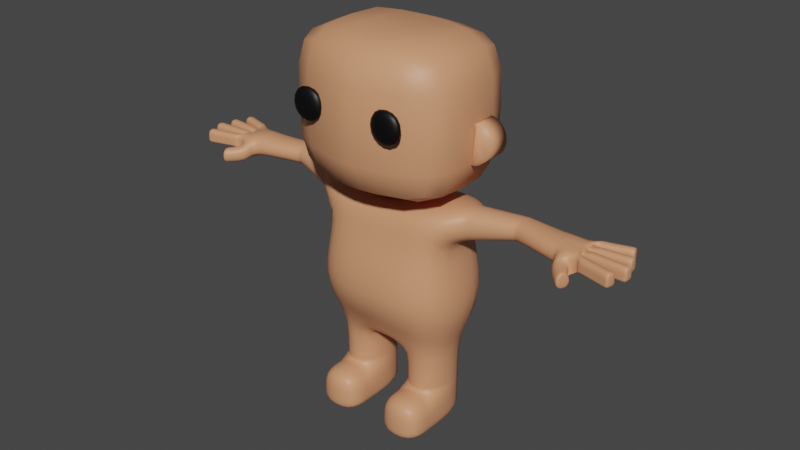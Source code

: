 # Source: BaseMesh.blend  (saved by Blender 3.4.6; exported with 4.5.12 LTS)
import bpy
from mathutils import Matrix  # noqa: F401  (used for matrix-valued properties, if any)

bpy.ops.wm.read_factory_settings(use_empty=True)
scene = bpy.context.scene
scene.name = 'Scene'

# ---- materials (node trees are filled in below, after node groups)
mat_skin = bpy.data.materials.new('Skin')
mat_skin.use_transparent_shadow = False
mat_eye = bpy.data.materials.new('Eye')
mat_eye.use_transparent_shadow = False

# ---- material node trees
mat_skin.use_nodes = True; mat_skin.node_tree.nodes.clear()
_N = mat_skin.node_tree.nodes; _L = mat_skin.node_tree.links
n0 = _N.new('ShaderNodeBsdfPrincipled'); n0.name = 'Principled BSDF'; n0.location = (10, 300)
n0.distribution = 'GGX'
n0.subsurface_method = 'RANDOM_WALK_SKIN'
n0.inputs[0].default_value = (0.7024, 0.3092, 0.1587, 1.0)
n0.inputs[3].default_value = 1.45
n0.inputs[27].default_value = (0.0, 0.0, 0.0, 1.0)
n0.inputs[28].default_value = 1.0
n1 = _N.new('ShaderNodeOutputMaterial'); n1.name = 'Material Output'; n1.location = (300, 300)
_L.new(n0.outputs[0], n1.inputs[0])
n1.is_active_output = True
mat_eye.use_nodes = True; mat_eye.node_tree.nodes.clear()
_N = mat_eye.node_tree.nodes; _L = mat_eye.node_tree.links
n0 = _N.new('ShaderNodeBsdfPrincipled'); n0.name = 'Principled BSDF'; n0.location = (10, 300)
n0.distribution = 'GGX'
n0.subsurface_method = 'RANDOM_WALK_SKIN'
n0.inputs[0].default_value = (0.0, 0.0, 0.0, 1.0)
n0.inputs[3].default_value = 1.45
n0.inputs[27].default_value = (0.0, 0.0, 0.0, 1.0)
n0.inputs[28].default_value = 1.0
n1 = _N.new('ShaderNodeOutputMaterial'); n1.name = 'Material Output'; n1.location = (300, 300)
_L.new(n0.outputs[0], n1.inputs[0])
n1.is_active_output = True

# ---- world
world_world = bpy.data.worlds.new('World'); scene.world = world_world
world_world.use_nodes = True; world_world.node_tree.nodes.clear()
_N = world_world.node_tree.nodes; _L = world_world.node_tree.links
n0 = _N.new('ShaderNodeOutputWorld'); n0.name = 'World Output'; n0.location = (300, 300)
n1 = _N.new('ShaderNodeBackground'); n1.name = 'Background'; n1.location = (10, 300)
n1.inputs[0].default_value = (0.05088, 0.05088, 0.05088, 1.0)
_L.new(n1.outputs[0], n0.inputs[0])
n0.is_active_output = True
world_world.color = (0.05088, 0.05088, 0.05088)
world_world.use_sun_shadow = False
world_world.sun_shadow_jitter_overblur = 0.0

# ---- meshes
me_cube_002 = bpy.data.meshes.new('Cube.002')
me_cube_002.from_pydata([(1.0, -0.7104, -1.0), (1.0, -0.7104, 1.0), (1.0, 0.9881, -1.0), (1.0, 0.9881, 1.0), (0.0, 1.278, -1.0), (0.0, 1.278, 1.0), (0.0, -1.0, -1.0), (0.0, -1.0, 1.0), (1.0, 0.9777, 0.0), (1.0, -0.7, 0.0), (0.0, -1.0, 0.0), (0.0, 1.278, 0.0), (0.1731, 1.278, 1.0), (0.1731, -1.0, -1.0), (0.1731, 1.278, -1.0), (0.1731, -1.0, 1.0), (0.1731, -1.0, 0.0), (0.1731, 1.278, 0.0), (1.0, 0.0, -1.0), (1.0, 0.0, 1.0), (0.0, 0.0, 1.0), (0.0, 0.0, -1.0), (1.0, 0.0, 0.0), (0.1731, 0.0, 1.0), (0.1731, 0.0, -1.0)], [], [(17, 12, 3, 8), (22, 19, 1, 9), (24, 18, 0, 13), (16, 15, 7, 10), (23, 20, 7, 15), (13, 16, 10, 6), (18, 22, 9, 0), (14, 17, 8, 2), (4, 11, 17, 14), (0, 9, 16, 13), (19, 23, 15, 1), (9, 1, 15, 16), (21, 24, 13, 6), (11, 5, 12, 17), (4, 14, 24, 21), (3, 12, 23, 19), (2, 8, 22, 18), (12, 5, 20, 23), (14, 2, 18, 24), (8, 3, 19, 22)])
me_cube_002.polygons.foreach_set('use_smooth', [True] * 20)
_uv = me_cube_002.uv_layers.new(name='UVMap')
_uv.uv.foreach_set('vector', [0.5, 0.3966, 0.625, 0.3966, 0.625, 0.5, 0.5, 0.5, 0.5, 0.625, 0.625, 0.625, 0.625, 0.75, 0.5, 0.75, 0.2716, 0.625, 0.375, 0.625, 0.375, 0.75, 0.2716, 0.75, 0.5, 0.8534, 0.625, 0.8534, 0.625, 0.875, 0.5, 0.875, 0.7284, 0.625, 0.75, 0.625, 0.75, 0.75, 0.7284, 0.75, 0.375, 0.8534, 0.5, 0.8534, 0.5, 0.875, 0.375, 0.875, 0.375, 0.625, 0.5, 0.625, 0.5, 0.75, 0.375, 0.75, 0.375, 0.3966, 0.5, 0.3966, 0.5, 0.5, 0.375, 0.5, 0.375, 0.375, 0.5, 0.375, 0.5, 0.3966, 0.375, 0.3966, 0.375, 0.75, 0.5, 0.75, 0.5, 0.8534, 0.375, 0.8534, 0.625, 0.625, 0.7284, 0.625, 0.7284, 0.75, 0.625, 0.75, 0.5, 0.75, 0.625, 0.75, 0.625, 0.8534, 0.5, 0.8534, 0.25, 0.625, 0.2716, 0.625, 0.2716, 0.75, 0.25, 0.75, 0.5, 0.375, 0.625, 0.375, 0.625, 0.3966, 0.5, 0.3966, 0.25, 0.5, 0.2716, 0.5, 0.2716, 0.625, 0.25, 0.625, 0.625, 0.5, 0.7284, 0.5, 0.7284, 0.625, 0.625, 0.625, 0.375, 0.5, 0.5, 0.5, 0.5, 0.625, 0.375, 0.625, 0.7284, 0.5, 0.75, 0.5, 0.75, 0.625, 0.7284, 0.625, 0.2716, 0.5, 0.375, 0.5, 0.375, 0.625, 0.2716, 0.625, 0.5, 0.5, 0.625, 0.5, 0.625, 0.625, 0.5, 0.625])
me_cube_002.materials.append(mat_skin)
me_cube_002.update()
me_cube_003 = bpy.data.meshes.new('Cube.003')
me_cube_003.from_pydata([(-1.0, -1.0, -1.0), (-1.0, -1.0, 1.0), (-1.0, 1.0, -1.0), (-1.0, 1.0, 1.0), (1.0, -1.0, -1.0), (1.0, -1.0, 1.0), (1.0, 1.0, -1.0), (1.0, 1.0, 1.0)], [], [(0, 1, 3, 2), (2, 3, 7, 6), (6, 7, 5, 4), (4, 5, 1, 0), (2, 6, 4, 0), (7, 3, 1, 5)])
me_cube_003.polygons.foreach_set('use_smooth', [True] * 6)
_uv = me_cube_003.uv_layers.new(name='UVMap')
_uv.uv.foreach_set('vector', [0.375, 0.0, 0.625, 0.0, 0.625, 0.25, 0.375, 0.25, 0.375, 0.25, 0.625, 0.25, 0.625, 0.5, 0.375, 0.5, 0.375, 0.5, 0.625, 0.5, 0.625, 0.75, 0.375, 0.75, 0.375, 0.75, 0.625, 0.75, 0.625, 1.0, 0.375, 1.0, 0.125, 0.5, 0.375, 0.5, 0.375, 0.75, 0.125, 0.75, 0.625, 0.5, 0.875, 0.5, 0.875, 0.75, 0.625, 0.75])
me_cube_003.materials.append(mat_eye)
me_cube_003.update()
me_cylinder = bpy.data.meshes.new('Cylinder')
me_cylinder.from_pydata([(0.0, 1.0, -1.0), (0.0, 1.0, 1.0), (0.1951, 0.9808, -1.0), (0.1951, 0.9808, 1.0), (0.3827, 0.9239, -1.0), (0.3827, 0.9239, 1.0), (0.5556, 0.8315, -1.0), (0.5556, 0.8315, 1.0), (0.7071, 0.7071, -1.0), (0.7071, 0.7071, 1.0), (0.8315, 0.5556, -1.0), (0.8315, 0.5556, 1.0), (0.9239, 0.3827, -1.0), (0.9239, 0.3827, 1.0), (0.9808, 0.1951, -1.0), (0.9808, 0.1951, 1.0), (1.0, 0.0, -1.0), (1.0, 0.0, 1.0), (0.9808, -0.1951, -1.0), (0.9808, -0.1951, 1.0), (0.9239, -0.3827, -1.0), (0.9239, -0.3827, 1.0), (0.8315, -0.5556, -1.0), (0.8315, -0.5556, 1.0), (0.7071, -0.7071, -1.0), (0.7071, -0.7071, 1.0), (0.5556, -0.8315, -1.0), (0.5556, -0.8315, 1.0), (0.3827, -0.9239, -1.0), (0.3827, -0.9239, 1.0), (0.1951, -0.9808, -1.0), (0.1951, -0.9808, 1.0), (0.0, -1.0, -1.0), (0.0, -1.0, 1.0), (-0.1951, -0.9808, -1.0), (-0.1951, -0.9808, 1.0), (-0.3827, -0.9239, -1.0), (-0.3827, -0.9239, 1.0), (-0.5556, -0.8315, -1.0), (-0.5556, -0.8315, 1.0), (-0.7071, -0.7071, -1.0), (-0.7071, -0.7071, 1.0), (-0.8315, -0.5556, -1.0), (-0.8315, -0.5556, 1.0), (-0.9239, -0.3827, -1.0), (-0.9239, -0.3827, 1.0), (-0.9808, -0.1951, -1.0), (-0.9808, -0.1951, 1.0), (-1.0, 0.0, -1.0), (-1.0, 0.0, 1.0), (-0.9808, 0.1951, -1.0), (-0.9808, 0.1951, 1.0), (-0.9239, 0.3827, -1.0), (-0.9239, 0.3827, 1.0), (-0.8315, 0.5556, -1.0), (-0.8315, 0.5556, 1.0), (-0.7071, 0.7071, -1.0), (-0.7071, 0.7071, 1.0), (-0.5556, 0.8315, -1.0), (-0.5556, 0.8315, 1.0), (-0.3827, 0.9239, -1.0), (-0.3827, 0.9239, 1.0), (-0.1951, 0.9808, -1.0), (-0.1951, 0.9808, 1.0)], [], [(0, 1, 3, 2), (2, 3, 5, 4), (4, 5, 7, 6), (6, 7, 9, 8), (8, 9, 11, 10), (10, 11, 13, 12), (12, 13, 15, 14), (14, 15, 17, 16), (16, 17, 19, 18), (18, 19, 21, 20), (20, 21, 23, 22), (22, 23, 25, 24), (24, 25, 27, 26), (26, 27, 29, 28), (28, 29, 31, 30), (30, 31, 33, 32), (32, 33, 35, 34), (34, 35, 37, 36), (36, 37, 39, 38), (38, 39, 41, 40), (40, 41, 43, 42), (42, 43, 45, 44), (44, 45, 47, 46), (46, 47, 49, 48), (48, 49, 51, 50), (50, 51, 53, 52), (52, 53, 55, 54), (54, 55, 57, 56), (56, 57, 59, 58), (58, 59, 61, 60), (3, 1, 63, 61, 59, 57, 55, 53, 51, 49, 47, 45, 43, 41, 39, 37, 35, 33, 31, 29, 27, 25, 23, 21, 19, 17, 15, 13, 11, 9, 7, 5), (60, 61, 63, 62), (62, 63, 1, 0), (0, 2, 4, 6, 8, 10, 12, 14, 16, 18, 20, 22, 24, 26, 28, 30, 32, 34, 36, 38, 40, 42, 44, 46, 48, 50, 52, 54, 56, 58, 60, 62)])
me_cylinder.polygons.foreach_set('use_smooth', [True] * 34)
_uv = me_cylinder.uv_layers.new(name='UVMap')
_uv.uv.foreach_set('vector', [1.0, 0.5, 1.0, 1.0, 0.9688, 1.0, 0.9688, 0.5, 0.9688, 0.5, 0.9688, 1.0, 0.9375, 1.0, 0.9375, 0.5, 0.9375, 0.5, 0.9375, 1.0, 0.9062, 1.0, 0.9062, 0.5, 0.9062, 0.5, 0.9062, 1.0, 0.875, 1.0, 0.875, 0.5, 0.875, 0.5, 0.875, 1.0, 0.8438, 1.0, 0.8438, 0.5, 0.8438, 0.5, 0.8438, 1.0, 0.8125, 1.0, 0.8125, 0.5, 0.8125, 0.5, 0.8125, 1.0, 0.7812, 1.0, 0.7812, 0.5, 0.7812, 0.5, 0.7812, 1.0, 0.75, 1.0, 0.75, 0.5, 0.75, 0.5, 0.75, 1.0, 0.7188, 1.0, 0.7188, 0.5, 0.7188, 0.5, 0.7188, 1.0, 0.6875, 1.0, 0.6875, 0.5, 0.6875, 0.5, 0.6875, 1.0, 0.6562, 1.0, 0.6562, 0.5, 0.6562, 0.5, 0.6562, 1.0, 0.625, 1.0, 0.625, 0.5, 0.625, 0.5, 0.625, 1.0, 0.5938, 1.0, 0.5938, 0.5, 0.5938, 0.5, 0.5938, 1.0, 0.5625, 1.0, 0.5625, 0.5, 0.5625, 0.5, 0.5625, 1.0, 0.5312, 1.0, 0.5312, 0.5, 0.5312, 0.5, 0.5312, 1.0, 0.5, 1.0, 0.5, 0.5, 0.5, 0.5, 0.5, 1.0, 0.4688, 1.0, 0.4688, 0.5, 0.4688, 0.5, 0.4688, 1.0, 0.4375, 1.0, 0.4375, 0.5, 0.4375, 0.5, 0.4375, 1.0, 0.4062, 1.0, 0.4062, 0.5, 0.4062, 0.5, 0.4062, 1.0, 0.375, 1.0, 0.375, 0.5, 0.375, 0.5, 0.375, 1.0, 0.3438, 1.0, 0.3438, 0.5, 0.3438, 0.5, 0.3438, 1.0, 0.3125, 1.0, 0.3125, 0.5, 0.3125, 0.5, 0.3125, 1.0, 0.2812, 1.0, 0.2812, 0.5, 0.2812, 0.5, 0.2812, 1.0, 0.25, 1.0, 0.25, 0.5, 0.25, 0.5, 0.25, 1.0, 0.2188, 1.0, 0.2188, 0.5, 0.2188, 0.5, 0.2188, 1.0, 0.1875, 1.0, 0.1875, 0.5, 0.1875, 0.5, 0.1875, 1.0, 0.1562, 1.0, 0.1562, 0.5, 0.1562, 0.5, 0.1562, 1.0, 0.125, 1.0, 0.125, 0.5, 0.125, 0.5, 0.125, 1.0, 0.09375, 1.0, 0.09375, 0.5, 0.09375, 0.5, 0.09375, 1.0, 0.0625, 1.0, 0.0625, 0.5, 0.2968, 0.4854, 0.25, 0.49, 0.2032, 0.4854, 0.1582, 0.4717, 0.1167, 0.4496, 0.08029, 0.4197, 0.05045, 0.3833, 0.02827, 0.3418, 0.01461, 0.2968, 0.01, 0.25, 0.01461, 0.2032, 0.02827, 0.1582, 0.05045, 0.1167, 0.08029, 0.08029, 0.1167, 0.05045, 0.1582, 0.02827, 0.2032, 0.01461, 0.25, 0.01, 0.2968, 0.01461, 0.3418, 0.02827, 0.3833, 0.05045, 0.4197, 0.08029, 0.4496, 0.1167, 0.4717, 0.1582, 0.4854, 0.2032, 0.49, 0.25, 0.4854, 0.2968, 0.4717, 0.3418, 0.4496, 0.3833, 0.4197, 0.4197, 0.3833, 0.4496, 0.3418, 0.4717, 0.0625, 0.5, 0.0625, 1.0, 0.03125, 1.0, 0.03125, 0.5, 0.03125, 0.5, 0.03125, 1.0, 0.0, 1.0, 0.0, 0.5, 0.75, 0.49, 0.7968, 0.4854, 0.8418, 0.4717, 0.8833, 0.4496, 0.9197, 0.4197, 0.9496, 0.3833, 0.9717, 0.3418, 0.9854, 0.2968, 0.99, 0.25, 0.9854, 0.2032, 0.9717, 0.1582, 0.9496, 0.1167, 0.9197, 0.08029, 0.8833, 0.05045, 0.8418, 0.02827, 0.7968, 0.01461, 0.75, 0.01, 0.7032, 0.01461, 0.6582, 0.02827, 0.6167, 0.05045, 0.5803, 0.08029, 0.5504, 0.1167, 0.5283, 0.1582, 0.5146, 0.2032, 0.51, 0.25, 0.5146, 0.2968, 0.5283, 0.3418, 0.5504, 0.3833, 0.5803, 0.4197, 0.6167, 0.4496, 0.6582, 0.4717, 0.7032, 0.4854])
me_cylinder.materials.append(mat_skin)
me_cylinder.update()
me_cube = bpy.data.meshes.new('Cube')
me_cube.from_pydata([(-1.0, -1.0, -1.0), (-1.0, -1.0, 1.0), (-1.0, 1.0, -1.0), (-1.0, 1.0, 1.0), (1.0, -1.0, -1.0), (1.0, -1.0, 1.0), (1.0, 1.0, -1.0), (1.0, 1.0, 1.0), (-1.0, -1.0, -0.6705), (-1.0, 1.0, -0.6705), (1.0, 1.0, -0.6705), (1.0, -1.0, -0.6705), (-1.0, -1.0, 0.4684), (-1.0, 1.0, 0.4684), (1.0, 1.0, 0.4684), (1.0, -1.0, 0.4684)], [], [(12, 1, 3, 13), (13, 3, 7, 14), (14, 7, 5, 15), (15, 5, 1, 12), (2, 6, 4, 0), (7, 3, 1, 5), (4, 11, 8, 0), (6, 10, 11, 4), (2, 9, 10, 6), (0, 8, 9, 2), (11, 15, 12, 8), (10, 14, 15, 11), (9, 13, 14, 10), (8, 12, 13, 9)])
me_cube.polygons.foreach_set('use_smooth', [True] * 14)
_uv = me_cube.uv_layers.new(name='UVMap')
_uv.uv.foreach_set('vector', [0.4834, 0.0, 0.625, 0.0, 0.625, 0.25, 0.4834, 0.25, 0.4834, 0.25, 0.625, 0.25, 0.625, 0.5, 0.4834, 0.5, 0.4834, 0.5, 0.625, 0.5, 0.625, 0.75, 0.4834, 0.75, 0.4834, 0.75, 0.625, 0.75, 0.625, 1.0, 0.4834, 1.0, 0.125, 0.5, 0.375, 0.5, 0.375, 0.75, 0.125, 0.75, 0.625, 0.5, 0.875, 0.5, 0.875, 0.75, 0.625, 0.75, 0.375, 0.75, 0.4162, 0.75, 0.4162, 1.0, 0.375, 1.0, 0.375, 0.5, 0.4162, 0.5, 0.4162, 0.75, 0.375, 0.75, 0.375, 0.25, 0.4162, 0.25, 0.4162, 0.5, 0.375, 0.5, 0.375, 0.0, 0.4162, 0.0, 0.4162, 0.25, 0.375, 0.25, 0.4162, 0.75, 0.4834, 0.75, 0.4834, 1.0, 0.4162, 1.0, 0.4162, 0.5, 0.4834, 0.5, 0.4834, 0.75, 0.4162, 0.75, 0.4162, 0.25, 0.4834, 0.25, 0.4834, 0.5, 0.4162, 0.5, 0.4162, 0.0, 0.4834, 0.0, 0.4834, 0.25, 0.4162, 0.25])
me_cube.materials.append(mat_skin)
me_cube.update()
me_cube_005 = bpy.data.meshes.new('Cube.005')
me_cube_005.from_pydata([(0.76, -0.7642, -0.8871), (0.7761, -1.0, 1.085), (0.76, 0.7642, -0.8871), (0.7761, 1.0, 1.085), (0.7761, 1.0, 0.5858), (0.7761, -1.0, 0.5858), (1.007, 1.092, -0.1551), (1.007, -1.092, -0.1551), (0.0, 0.7642, -0.8871), (0.0, 1.0, 1.0), (0.0, -0.7642, -0.8871), (0.0, -1.0, 1.0), (0.0, -1.0, 0.6712), (0.0, 1.0, 0.6712), (0.0, 1.628, -0.1551), (0.0, -1.628, -0.1551), (1.027, 0.4768, 1.085), (1.027, -0.4768, 1.085), (1.027, 0.4768, 0.6611), (1.027, -0.4768, 0.6611), (1.027, 0.4768, 1.085), (1.027, -0.4768, 1.085), (1.027, 0.4768, 0.6611), (1.027, -0.4768, 0.6611), (2.466, 0.4768, 1.085), (2.328, -0.4736, 0.9679), (2.479, 0.5272, 0.8921), (2.328, -0.4736, 0.7756), (2.199, 0.4768, 0.7752), (2.2, -0.7272, 0.7756), (2.199, 0.4768, 1.107), (2.2, -0.7272, 0.9756), (1.613, -0.169, 0.8003), (1.613, -0.169, 1.077), (1.613, 0.5783, 0.8003), (1.613, 0.5783, 1.077), (1.584, -0.169, 0.8003), (1.584, -0.169, 1.077), (1.584, 0.5783, 0.8003), (1.584, 0.5783, 1.077), (1.556, -0.169, 0.8003), (1.556, -0.169, 1.077), (1.556, 0.5783, 0.8003), (1.556, 0.5783, 1.077), (2.417, 0.2384, 1.023), (2.417, -8.921e-08, 1.023), (2.417, -0.2384, 1.023), (2.466, 0.4768, 0.9435), (2.466, 0.4768, 0.8725), (2.328, -0.4736, 0.8614), (2.328, -0.4736, 0.8051), (2.505, 0.311, 0.8921), (2.409, -0.009046, 0.8754), (2.496, -0.345, 0.8921), (2.279, 0.2384, 0.8485), (2.279, -1.49e-08, 0.8485), (2.279, -0.2384, 0.8485), (2.279, 0.2384, 0.9734), (2.279, -1.49e-08, 0.9734), (2.279, -0.2384, 0.9734), (2.466, -0.4768, 0.8725), (2.199, -0.4768, 0.7752), (2.466, -0.4768, 1.085), (2.199, -0.4768, 1.107), (2.466, -0.4768, 0.9435), (2.421, -1.147, 0.9756), (2.421, -1.147, 0.7756), (2.48, -0.8033, 0.7756), (2.48, -0.8033, 0.8051), (2.48, -0.8033, 0.8614), (2.48, -0.8033, 0.9679), (2.396, -1.129, 0.7756), (2.396, -1.129, 0.9756), (2.455, -0.7857, 0.7756), (2.455, -0.7857, 0.8051), (2.455, -0.7857, 0.8614), (2.455, -0.7857, 0.9679), (2.971, -0.08883, 0.8927), (2.971, -0.08883, 0.9235), (2.971, -0.08883, 0.9677), (2.971, -0.08883, 1.056), (2.963, -0.3266, 1.056), (2.963, -0.3266, 0.9677), (2.963, -0.3266, 0.9235), (2.963, -0.3266, 0.8927), (2.806, 0.7049, 1.056), (2.836, 0.4746, 1.056), (2.836, 0.4746, 0.9677), (2.836, 0.4746, 0.9235), (2.836, 0.4746, 0.8927), (2.806, 0.7049, 0.8927), (2.806, 0.7049, 0.9235), (2.806, 0.7049, 0.9677), (2.903, 0.3082, 0.8927), (2.903, 0.3082, 0.9235), (2.903, 0.3082, 0.9677), (2.903, 0.3082, 1.056), (2.911, 0.07042, 1.056), (2.911, 0.07042, 0.9677), (2.911, 0.07042, 0.9235), (2.911, 0.07042, 0.8927), (2.904, -0.5289, 0.8927), (2.904, -0.5289, 0.9235), (2.904, -0.5289, 0.9677), (2.904, -0.5289, 1.056), (2.875, -0.76, 1.056), (2.875, -0.76, 0.9677), (2.875, -0.76, 0.9235), (2.875, -0.76, 0.8927), (2.877, -0.5151, 0.9214), (2.877, -0.5151, 0.8888), (2.877, -0.5151, 0.9681), (2.877, -0.5151, 1.061), (2.849, -0.7462, 1.061), (2.849, -0.7462, 0.9681), (2.849, -0.7462, 0.9214), (2.849, -0.7462, 0.8888), (2.937, -0.08394, 0.9214), (2.937, -0.08394, 0.8888), (2.937, -0.08394, 0.9681), (2.937, -0.08394, 1.061), (2.929, -0.3217, 1.061), (2.929, -0.3217, 0.9681), (2.929, -0.3217, 0.9214), (2.929, -0.3217, 0.8888), (2.879, 0.3048, 0.9214), (2.879, 0.3048, 0.8888), (2.879, 0.3048, 0.9681), (2.879, 0.3048, 1.061), (2.887, 0.06698, 1.061), (2.887, 0.06698, 0.9681), (2.887, 0.06698, 0.9214), (2.887, 0.06698, 0.8888), (2.815, 0.4632, 1.061), (2.785, 0.6935, 1.061), (2.815, 0.4632, 0.9681), (2.815, 0.4632, 0.9214), (2.815, 0.4632, 0.8888), (2.785, 0.6935, 0.8888), (2.785, 0.6935, 0.9214), (2.785, 0.6935, 0.9681), (2.573, -0.3581, 0.8941), (2.501, -0.3209, 0.8921), (2.501, -0.3209, 0.9232), (2.573, -0.3581, 0.9243), (2.501, -0.3209, 0.9677), (2.573, -0.3581, 0.9675), (2.501, -0.3209, 1.057), (2.573, -0.3581, 1.054), (2.473, -0.552, 1.057), (2.545, -0.5892, 1.054), (2.473, -0.552, 0.9677), (2.545, -0.5892, 0.9675), (2.473, -0.552, 0.9232), (2.545, -0.5892, 0.9243), (2.473, -0.552, 0.8921), (2.545, -0.5892, 0.8941), (2.546, -0.02816, 0.8941), (2.514, -0.02368, 0.8921), (2.514, -0.02368, 0.9232), (2.546, -0.02816, 0.9243), (2.514, -0.02368, 0.9677), (2.546, -0.02816, 0.9675), (2.514, -0.02368, 1.057), (2.546, -0.02816, 1.054), (2.506, -0.2615, 1.057), (2.538, -0.266, 1.054), (2.506, -0.2615, 0.9677), (2.538, -0.266, 0.9675), (2.506, -0.2615, 0.9232), (2.538, -0.266, 0.9243), (2.506, -0.2615, 0.8921), (2.538, -0.266, 0.8941), (2.604, 0.2656, 0.8941), (2.506, 0.2516, 0.8921), (2.506, 0.2516, 0.9232), (2.604, 0.2656, 0.9243), (2.506, 0.2516, 0.9677), (2.604, 0.2656, 0.9675), (2.506, 0.2516, 1.057), (2.604, 0.2656, 1.054), (2.514, 0.0138, 1.057), (2.612, 0.02782, 1.054), (2.514, 0.0138, 0.9677), (2.612, 0.02782, 0.9675), (2.514, 0.0138, 0.9232), (2.612, 0.02782, 0.9243), (2.514, 0.0138, 0.8921), (2.612, 0.02782, 0.8941), (2.545, 0.5631, 1.054), (2.479, 0.5272, 1.057), (2.51, 0.2969, 1.057), (2.576, 0.3328, 1.054), (2.51, 0.2969, 0.9677), (2.576, 0.3328, 0.9675), (2.51, 0.2969, 0.9232), (2.576, 0.3328, 0.9243), (2.51, 0.2969, 0.8921), (2.576, 0.3328, 0.8941), (2.545, 0.5631, 0.8941), (2.479, 0.5272, 0.9232), (2.545, 0.5631, 0.9243), (2.479, 0.5272, 0.9677), (2.545, 0.5631, 0.9675), (0.3098, 1.0, 1.034), (0.209, -0.7642, -0.8871), (0.3098, 1.0, 0.6371), (0.3785, 1.628, -0.1551), (0.209, 0.7642, -0.8871), (0.3098, -1.0, 1.034), (0.3098, -1.0, 0.6371), (0.3785, -1.628, -0.1551), (0.748, -0.7642, -1.892), (0.748, 0.7642, -1.892), (0.1971, -0.7642, -1.892), (0.1971, 0.7642, -1.892), (0.75, 0.7642, -1.763), (0.1991, 0.7642, -1.763), (0.75, -0.7642, -1.763), (0.1991, -0.7642, -1.763), (0.838, 0.868, -0.6553), (0.838, -0.868, -0.6553), (0.0, -0.868, -0.6553), (0.0, 0.868, -0.6553), (0.2701, -0.868, -0.6553), (0.2701, 0.868, -0.6553), (2.058, 0.4768, 0.8223), (2.058, 0.4768, 1.083), (2.058, -0.4768, 0.8223), (2.058, -0.4768, 1.083), (0.2027, 0.7642, -1.35), (0.7536, 0.7642, -1.35), (0.7536, -0.7642, -1.35), (0.2027, -0.7642, -1.35), (0.203, 0.7642, -1.321), (0.7539, 0.7642, -1.321), (0.7539, -0.7642, -1.321), (0.203, -0.7642, -1.321), (0.7533, 0.7642, -1.386), (0.7533, -0.7642, -1.386), (0.2023, -0.7642, -1.386), (0.2023, 0.7642, -1.386), (0.1971, -0.7642, -1.892), (0.748, -0.7642, -1.892), (0.75, -0.7642, -1.763), (0.1991, -0.7642, -1.763), (0.7533, -0.7642, -1.386), (0.2023, -0.7642, -1.386), (0.1971, -1.518, -1.892), (0.748, -1.518, -1.892), (0.75, -1.518, -1.763), (0.1991, -1.518, -1.763), (0.7533, -1.518, -1.386), (0.2023, -1.518, -1.386)], [], [(206, 204, 3, 4), (5, 4, 18, 19), (217, 216, 213, 215), (6, 4, 5, 7), (207, 206, 4, 6), (225, 207, 6, 220), (220, 6, 7, 221), (211, 210, 12, 15), (210, 209, 11, 12), (224, 211, 15, 222), (204, 9, 11, 209), (16, 17, 21, 20), (4, 3, 16, 18), (1, 5, 19, 17), (3, 1, 17, 16), (61, 28, 26, 51, 52, 53, 155), (19, 18, 22, 23), (18, 16, 20, 22), (17, 19, 23, 21), (77, 78, 79, 80, 81, 82, 83, 84), (28, 30, 24, 47, 48, 26), (30, 63, 62, 46, 45, 44, 24), (227, 229, 63, 30), (229, 228, 61, 63), (226, 227, 30, 28), (228, 226, 28, 61), (36, 38, 34, 32), (38, 39, 35, 34), (37, 36, 32, 33), (39, 37, 33, 35), (43, 41, 37, 39), (41, 40, 36, 37), (42, 43, 39, 38), (40, 42, 38, 36), (23, 22, 42, 40), (22, 20, 43, 42), (21, 23, 40, 41), (20, 21, 41, 43), (117, 78, 77, 118), (119, 79, 78, 117), (120, 80, 79, 119), (121, 81, 80, 120), (50, 27, 155, 60), (27, 29, 61, 155), (31, 25, 62, 63), (29, 31, 63, 61), (25, 49, 64, 62), (49, 50, 60, 64), (65, 66, 67, 68, 69, 70), (71, 66, 65, 72), (73, 67, 66, 71), (72, 65, 70, 76), (31, 72, 76, 25), (25, 76, 75, 49), (49, 75, 74, 50), (50, 74, 73, 27), (27, 73, 71, 29), (29, 71, 72, 31), (122, 82, 81, 121), (123, 83, 82, 122), (124, 84, 83, 123), (118, 77, 84, 124), (85, 86, 87, 88, 89, 90, 91, 92), (133, 86, 85, 134), (135, 87, 86, 133), (136, 88, 87, 135), (137, 89, 88, 136), (138, 90, 89, 137), (139, 91, 90, 138), (140, 92, 91, 139), (134, 85, 92, 140), (93, 94, 95, 96, 97, 98, 99, 100), (125, 94, 93, 126), (127, 95, 94, 125), (128, 96, 95, 127), (129, 97, 96, 128), (130, 98, 97, 129), (131, 99, 98, 130), (132, 100, 99, 131), (126, 93, 100, 132), (101, 102, 103, 104, 105, 106, 107, 108), (109, 102, 101, 110), (111, 103, 102, 109), (112, 104, 103, 111), (113, 105, 104, 112), (114, 106, 105, 113), (115, 107, 106, 114), (116, 108, 107, 115), (110, 101, 108, 116), (141, 110, 116, 156), (156, 116, 115, 154), (154, 115, 114, 152), (152, 114, 113, 150), (150, 113, 112, 148), (148, 112, 111, 146), (146, 111, 109, 144), (144, 109, 110, 141), (157, 118, 124, 172), (172, 124, 123, 170), (170, 123, 122, 168), (168, 122, 121, 166), (166, 121, 120, 164), (164, 120, 119, 162), (162, 119, 117, 160), (160, 117, 118, 157), (173, 126, 132, 188), (188, 132, 131, 186), (186, 131, 130, 184), (184, 130, 129, 182), (182, 129, 128, 180), (180, 128, 127, 178), (178, 127, 125, 176), (176, 125, 126, 173), (189, 134, 140, 203), (203, 140, 139, 201), (201, 139, 138, 199), (199, 138, 137, 198), (198, 137, 136, 196), (196, 136, 135, 194), (194, 135, 133, 192), (192, 133, 134, 189), (68, 67, 73, 74, 75, 76, 70, 69), (56, 143, 142, 53), (143, 144, 141, 142), (59, 145, 143, 56), (145, 146, 144, 143), (46, 147, 145, 59), (147, 148, 146, 145), (62, 149, 147, 46), (149, 150, 148, 147), (64, 151, 149, 62), (151, 152, 150, 149), (60, 153, 151, 64), (153, 154, 152, 151), (155, 153, 60), (155, 156, 154, 153), (52, 158, 157, 172, 171, 53), (55, 159, 158, 52), (159, 160, 157, 158), (58, 161, 159, 55), (161, 162, 160, 159), (45, 163, 161, 58), (163, 164, 162, 161), (46, 165, 163, 45), (165, 166, 164, 163), (59, 167, 165, 46), (167, 168, 166, 165), (56, 169, 167, 59), (169, 170, 168, 167), (53, 171, 169, 56), (171, 172, 170, 169), (51, 174, 173, 188, 187, 52), (54, 175, 174, 51), (175, 176, 173, 174), (57, 177, 175, 54), (177, 178, 176, 175), (44, 179, 177, 57), (179, 180, 178, 177), (45, 181, 179, 44), (181, 182, 180, 179), (58, 183, 181, 45), (183, 184, 182, 181), (55, 185, 183, 58), (185, 186, 184, 183), (52, 187, 185, 55), (187, 188, 186, 185), (26, 199, 198, 197, 51), (44, 191, 190, 24), (191, 192, 189, 190), (57, 193, 191, 44), (193, 194, 192, 191), (54, 195, 193, 57), (195, 196, 194, 193), (51, 197, 195, 54), (197, 198, 196, 195), (48, 200, 26), (200, 201, 199, 26), (47, 202, 200, 48), (202, 203, 201, 200), (24, 190, 202, 47), (190, 189, 203, 202), (53, 142, 141, 156, 155), (3, 204, 209, 1), (221, 7, 211, 224), (5, 1, 209, 210), (7, 5, 210, 211), (223, 14, 207, 225), (14, 13, 206, 207), (8, 208, 205, 10), (13, 9, 204, 206), (215, 213, 212, 214), (216, 218, 212, 213), (239, 240, 247, 246), (219, 217, 215, 214), (240, 241, 217, 219), (212, 218, 244, 243), (238, 239, 218, 216), (241, 238, 216, 217), (8, 223, 225, 208), (0, 221, 224, 205), (205, 224, 222, 10), (2, 220, 221, 0), (208, 225, 220, 2), (32, 34, 226, 228), (34, 35, 227, 226), (33, 32, 228, 229), (35, 33, 229, 227), (234, 235, 231, 230), (235, 236, 232, 231), (236, 237, 233, 232), (237, 234, 230, 233), (205, 208, 234, 237), (0, 205, 237, 236), (2, 0, 236, 235), (208, 2, 235, 234), (230, 231, 238, 241), (231, 232, 239, 238), (232, 233, 240, 239), (233, 230, 241, 240), (242, 243, 249, 248), (245, 242, 248, 251), (240, 219, 245, 247), (219, 214, 242, 245), (214, 212, 243, 242), (218, 239, 246, 244), (250, 251, 248, 249), (252, 253, 251, 250), (244, 246, 252, 250), (243, 244, 250, 249), (246, 247, 253, 252), (247, 245, 251, 253)])
me_cube_005.polygons.foreach_set('use_smooth', [True] * 231)
_uv = me_cube_005.uv_layers.new(name='UVMap')
_uv.uv.foreach_set('vector', [0.5839, 0.4249, 0.625, 0.4249, 0.625, 0.5, 0.5839, 0.5, 0.5839, 0.75, 0.5839, 0.5, 0.5839, 0.5, 0.5839, 0.75, 0.375, 0.4249, 0.375, 0.5, 0.375, 0.5, 0.375, 0.4249, 0.4947, 0.5, 0.5839, 0.5, 0.5839, 0.75, 0.4947, 0.75, 0.4947, 0.4249, 0.5839, 0.4249, 0.5839, 0.5, 0.4947, 0.5, 0.4129, 0.4249, 0.4947, 0.4249, 0.4947, 0.5, 0.4129, 0.5, 0.4129, 0.5, 0.4947, 0.5, 0.4947, 0.75, 0.4129, 0.75, 0.4947, 0.8251, 0.5839, 0.8251, 0.5839, 0.875, 0.4947, 0.875, 0.5839, 0.8251, 0.625, 0.8251, 0.625, 0.875, 0.5839, 0.875, 0.4129, 0.8251, 0.4947, 0.8251, 0.4947, 0.875, 0.4129, 0.875, 0.7001, 0.5, 0.75, 0.5, 0.75, 0.75, 0.7001, 0.75, 0.625, 0.5, 0.625, 0.75, 0.625, 0.75, 0.625, 0.5, 0.5839, 0.5, 0.625, 0.5, 0.625, 0.5, 0.5839, 0.5, 0.625, 0.75, 0.5839, 0.75, 0.5839, 0.75, 0.625, 0.75, 0.625, 0.5, 0.625, 0.75, 0.625, 0.75, 0.625, 0.5, 0.5839, 0.75, 0.5839, 0.5, 0.5839, 0.5, 0.5839, 0.5625, 0.5861, 0.625, 0.5839, 0.6875, 0.5844, 0.75, 0.5839, 0.75, 0.5839, 0.5, 0.5839, 0.5, 0.5839, 0.75, 0.5839, 0.5, 0.625, 0.5, 0.625, 0.5, 0.5839, 0.5, 0.625, 0.75, 0.5839, 0.75, 0.5839, 0.75, 0.625, 0.75, 0.5839, 0.625, 0.5942, 0.625, 0.6045, 0.625, 0.625, 0.625, 0.625, 0.6875, 0.6045, 0.6875, 0.5942, 0.6875, 0.5839, 0.6875, 0.5839, 0.5, 0.625, 0.5, 0.625, 0.5, 0.6045, 0.5, 0.5942, 0.5, 0.5839, 0.5, 0.625, 0.5, 0.625, 0.75, 0.6272, 0.75, 0.6196, 0.6875, 0.6196, 0.625, 0.6196, 0.5625, 0.625, 0.5, 0.625, 0.5, 0.625, 0.75, 0.625, 0.75, 0.625, 0.5, 0.625, 0.75, 0.5839, 0.75, 0.5839, 0.75, 0.625, 0.75, 0.5839, 0.5, 0.625, 0.5, 0.625, 0.5, 0.5839, 0.5, 0.5839, 0.75, 0.5839, 0.5, 0.5839, 0.5, 0.5839, 0.75, 0.5839, 0.75, 0.5839, 0.5, 0.5839, 0.5, 0.5839, 0.75, 0.5839, 0.5, 0.625, 0.5, 0.625, 0.5, 0.5839, 0.5, 0.625, 0.75, 0.5839, 0.75, 0.5839, 0.75, 0.625, 0.75, 0.625, 0.5, 0.625, 0.75, 0.625, 0.75, 0.625, 0.5, 0.625, 0.5, 0.625, 0.75, 0.625, 0.75, 0.625, 0.5, 0.625, 0.75, 0.5839, 0.75, 0.5839, 0.75, 0.625, 0.75, 0.5839, 0.5, 0.625, 0.5, 0.625, 0.5, 0.5839, 0.5, 0.5839, 0.75, 0.5839, 0.5, 0.5839, 0.5, 0.5839, 0.75, 0.5839, 0.75, 0.5839, 0.5, 0.5839, 0.5, 0.5839, 0.75, 0.5839, 0.5, 0.625, 0.5, 0.625, 0.5, 0.5839, 0.5, 0.625, 0.75, 0.5839, 0.75, 0.5839, 0.75, 0.625, 0.75, 0.625, 0.5, 0.625, 0.75, 0.625, 0.75, 0.625, 0.5, 0.5942, 0.625, 0.5942, 0.625, 0.5839, 0.625, 0.5839, 0.625, 0.6045, 0.625, 0.6045, 0.625, 0.5942, 0.625, 0.5942, 0.625, 0.625, 0.625, 0.625, 0.625, 0.6045, 0.625, 0.6045, 0.625, 0.625, 0.6875, 0.625, 0.6875, 0.625, 0.625, 0.625, 0.625, 0.593, 0.75, 0.5861, 0.75, 0.5844, 0.75, 0.5963, 0.75, 0.5861, 0.75, 0.5859, 0.75, 0.5839, 0.75, 0.5844, 0.75, 0.623, 0.75, 0.623, 0.75, 0.6272, 0.75, 0.625, 0.75, 0.5859, 0.75, 0.623, 0.75, 0.625, 0.75, 0.5839, 0.75, 0.623, 0.75, 0.6036, 0.75, 0.6068, 0.75, 0.6272, 0.75, 0.6036, 0.75, 0.593, 0.75, 0.5963, 0.75, 0.6068, 0.75, 0.623, 0.75, 0.5859, 0.75, 0.5861, 0.75, 0.593, 0.75, 0.6036, 0.75, 0.623, 0.75, 0.5859, 0.75, 0.5859, 0.75, 0.623, 0.75, 0.623, 0.75, 0.5861, 0.75, 0.5861, 0.75, 0.5859, 0.75, 0.5859, 0.75, 0.623, 0.75, 0.623, 0.75, 0.623, 0.75, 0.623, 0.75, 0.623, 0.75, 0.623, 0.75, 0.623, 0.75, 0.623, 0.75, 0.623, 0.75, 0.623, 0.75, 0.6036, 0.75, 0.6036, 0.75, 0.6036, 0.75, 0.6036, 0.75, 0.593, 0.75, 0.593, 0.75, 0.593, 0.75, 0.593, 0.75, 0.5861, 0.75, 0.5861, 0.75, 0.5861, 0.75, 0.5861, 0.75, 0.5859, 0.75, 0.5859, 0.75, 0.5859, 0.75, 0.5859, 0.75, 0.623, 0.75, 0.623, 0.75, 0.6045, 0.6875, 0.6045, 0.6875, 0.625, 0.6875, 0.625, 0.6875, 0.5942, 0.6875, 0.5942, 0.6875, 0.6045, 0.6875, 0.6045, 0.6875, 0.5839, 0.6875, 0.5839, 0.6875, 0.5942, 0.6875, 0.5942, 0.6875, 0.5839, 0.625, 0.5839, 0.625, 0.5839, 0.6875, 0.5839, 0.6875, 0.625, 0.5, 0.625, 0.5625, 0.6045, 0.5625, 0.5942, 0.5625, 0.5839, 0.5625, 0.5839, 0.5, 0.5942, 0.5, 0.6045, 0.5, 0.625, 0.5625, 0.625, 0.5625, 0.625, 0.5, 0.625, 0.5, 0.6045, 0.5625, 0.6045, 0.5625, 0.625, 0.5625, 0.625, 0.5625, 0.5942, 0.5625, 0.5942, 0.5625, 0.6045, 0.5625, 0.6045, 0.5625, 0.5839, 0.5625, 0.5839, 0.5625, 0.5942, 0.5625, 0.5942, 0.5625, 0.5839, 0.5, 0.5839, 0.5, 0.5839, 0.5625, 0.5839, 0.5625, 0.5942, 0.5, 0.5942, 0.5, 0.5839, 0.5, 0.5839, 0.5, 0.6045, 0.5, 0.6045, 0.5, 0.5942, 0.5, 0.5942, 0.5, 0.625, 0.5, 0.625, 0.5, 0.6045, 0.5, 0.6045, 0.5, 0.5839, 0.5625, 0.5942, 0.5625, 0.6045, 0.5625, 0.625, 0.5625, 0.625, 0.625, 0.6045, 0.625, 0.5942, 0.625, 0.5839, 0.625, 0.5942, 0.5625, 0.5942, 0.5625, 0.5839, 0.5625, 0.5839, 0.5625, 0.6045, 0.5625, 0.6045, 0.5625, 0.5942, 0.5625, 0.5942, 0.5625, 0.625, 0.5625, 0.625, 0.5625, 0.6045, 0.5625, 0.6045, 0.5625, 0.625, 0.625, 0.625, 0.625, 0.625, 0.5625, 0.625, 0.5625, 0.6045, 0.625, 0.6045, 0.625, 0.625, 0.625, 0.625, 0.625, 0.5942, 0.625, 0.5942, 0.625, 0.6045, 0.625, 0.6045, 0.625, 0.5839, 0.625, 0.5839, 0.625, 0.5942, 0.625, 0.5942, 0.625, 0.5839, 0.5625, 0.5839, 0.5625, 0.5839, 0.625, 0.5839, 0.625, 0.5839, 0.6875, 0.5942, 0.6875, 0.6045, 0.6875, 0.625, 0.6875, 0.625, 0.75, 0.6045, 0.75, 0.5942, 0.75, 0.5839, 0.75, 0.5942, 0.6875, 0.5942, 0.6875, 0.5839, 0.6875, 0.5839, 0.6875, 0.6045, 0.6875, 0.6045, 0.6875, 0.5942, 0.6875, 0.5942, 0.6875, 0.625, 0.6875, 0.625, 0.6875, 0.6045, 0.6875, 0.6045, 0.6875, 0.625, 0.75, 0.625, 0.75, 0.625, 0.6875, 0.625, 0.6875, 0.6045, 0.75, 0.6045, 0.75, 0.625, 0.75, 0.625, 0.75, 0.5942, 0.75, 0.5942, 0.75, 0.6045, 0.75, 0.6045, 0.75, 0.5839, 0.75, 0.5839, 0.75, 0.5942, 0.75, 0.5942, 0.75, 0.5839, 0.6875, 0.5839, 0.6875, 0.5839, 0.75, 0.5839, 0.75, 0.5839, 0.6875, 0.5839, 0.6875, 0.5839, 0.75, 0.5839, 0.75, 0.5839, 0.75, 0.5839, 0.75, 0.5942, 0.75, 0.5942, 0.75, 0.5942, 0.75, 0.5942, 0.75, 0.6045, 0.75, 0.6045, 0.75, 0.6045, 0.75, 0.6045, 0.75, 0.625, 0.75, 0.625, 0.75, 0.625, 0.75, 0.625, 0.75, 0.625, 0.6875, 0.625, 0.6875, 0.625, 0.6875, 0.625, 0.6875, 0.6045, 0.6875, 0.6045, 0.6875, 0.6045, 0.6875, 0.6045, 0.6875, 0.5942, 0.6875, 0.5942, 0.6875, 0.5942, 0.6875, 0.5942, 0.6875, 0.5839, 0.6875, 0.5839, 0.6875, 0.5839, 0.625, 0.5839, 0.625, 0.5839, 0.6875, 0.5839, 0.6875, 0.5839, 0.6875, 0.5839, 0.6875, 0.5942, 0.6875, 0.5942, 0.6875, 0.5942, 0.6875, 0.5942, 0.6875, 0.6045, 0.6875, 0.6045, 0.6875, 0.6045, 0.6875, 0.6045, 0.6875, 0.625, 0.6875, 0.625, 0.6875, 0.625, 0.6875, 0.625, 0.6875, 0.625, 0.625, 0.625, 0.625, 0.625, 0.625, 0.625, 0.625, 0.6045, 0.625, 0.6045, 0.625, 0.6045, 0.625, 0.6045, 0.625, 0.5942, 0.625, 0.5942, 0.625, 0.5942, 0.625, 0.5942, 0.625, 0.5839, 0.625, 0.5839, 0.625, 0.5839, 0.5625, 0.5839, 0.5625, 0.5839, 0.625, 0.5839, 0.625, 0.5839, 0.625, 0.5839, 0.625, 0.5942, 0.625, 0.5942, 0.625, 0.5942, 0.625, 0.5942, 0.625, 0.6045, 0.625, 0.6045, 0.625, 0.6045, 0.625, 0.6045, 0.625, 0.625, 0.625, 0.625, 0.625, 0.625, 0.625, 0.625, 0.625, 0.625, 0.5625, 0.625, 0.5625, 0.625, 0.5625, 0.625, 0.5625, 0.6045, 0.5625, 0.6045, 0.5625, 0.6045, 0.5625, 0.6045, 0.5625, 0.5942, 0.5625, 0.5942, 0.5625, 0.5942, 0.5625, 0.5942, 0.5625, 0.5839, 0.5625, 0.5839, 0.5625, 0.625, 0.5, 0.625, 0.5, 0.6045, 0.5, 0.6045, 0.5, 0.6045, 0.5, 0.6045, 0.5, 0.5942, 0.5, 0.5942, 0.5, 0.5942, 0.5, 0.5942, 0.5, 0.5839, 0.5, 0.5839, 0.5, 0.5839, 0.5, 0.5839, 0.5, 0.5839, 0.5625, 0.5839, 0.5625, 0.5839, 0.5625, 0.5839, 0.5625, 0.5942, 0.5625, 0.5942, 0.5625, 0.5942, 0.5625, 0.5942, 0.5625, 0.6045, 0.5625, 0.6045, 0.5625, 0.6045, 0.5625, 0.6045, 0.5625, 0.625, 0.5625, 0.625, 0.5625, 0.625, 0.5625, 0.625, 0.5625, 0.625, 0.5, 0.625, 0.5, 0.593, 0.75, 0.5861, 0.75, 0.5861, 0.75, 0.593, 0.75, 0.6036, 0.75, 0.623, 0.75, 0.623, 0.75, 0.6036, 0.75, 0.5942, 0.6875, 0.5942, 0.6875, 0.5839, 0.6875, 0.5839, 0.6875, 0.5942, 0.6875, 0.5942, 0.6875, 0.5839, 0.6875, 0.5839, 0.6875, 0.6045, 0.6875, 0.6045, 0.6875, 0.5942, 0.6875, 0.5942, 0.6875, 0.6045, 0.6875, 0.6045, 0.6875, 0.5942, 0.6875, 0.5942, 0.6875, 0.6196, 0.6875, 0.625, 0.6875, 0.6045, 0.6875, 0.6045, 0.6875, 0.625, 0.6875, 0.625, 0.6875, 0.6045, 0.6875, 0.6045, 0.6875, 0.6272, 0.75, 0.625, 0.75, 0.625, 0.6875, 0.6196, 0.6875, 0.625, 0.75, 0.625, 0.75, 0.625, 0.6875, 0.625, 0.6875, 0.6068, 0.75, 0.6045, 0.75, 0.625, 0.75, 0.6272, 0.75, 0.6045, 0.75, 0.6045, 0.75, 0.625, 0.75, 0.625, 0.75, 0.5963, 0.75, 0.5942, 0.75, 0.6045, 0.75, 0.6068, 0.75, 0.5942, 0.75, 0.5942, 0.75, 0.6045, 0.75, 0.6045, 0.75, 0.5839, 0.75, 0.5942, 0.75, 0.5963, 0.75, 0.5839, 0.75, 0.5839, 0.75, 0.5942, 0.75, 0.5942, 0.75, 0.5861, 0.625, 0.5839, 0.625, 0.5839, 0.625, 0.5839, 0.6875, 0.5839, 0.6875, 0.5839, 0.6875, 0.5942, 0.625, 0.5942, 0.625, 0.5839, 0.625, 0.5861, 0.625, 0.5942, 0.625, 0.5942, 0.625, 0.5839, 0.625, 0.5839, 0.625, 0.6045, 0.625, 0.6045, 0.625, 0.5942, 0.625, 0.5942, 0.625, 0.6045, 0.625, 0.6045, 0.625, 0.5942, 0.625, 0.5942, 0.625, 0.6196, 0.625, 0.625, 0.625, 0.6045, 0.625, 0.6045, 0.625, 0.625, 0.625, 0.625, 0.625, 0.6045, 0.625, 0.6045, 0.625, 0.6196, 0.6875, 0.625, 0.6875, 0.625, 0.625, 0.6196, 0.625, 0.625, 0.6875, 0.625, 0.6875, 0.625, 0.625, 0.625, 0.625, 0.6045, 0.6875, 0.6045, 0.6875, 0.625, 0.6875, 0.6196, 0.6875, 0.6045, 0.6875, 0.6045, 0.6875, 0.625, 0.6875, 0.625, 0.6875, 0.5942, 0.6875, 0.5942, 0.6875, 0.6045, 0.6875, 0.6045, 0.6875, 0.5942, 0.6875, 0.5942, 0.6875, 0.6045, 0.6875, 0.6045, 0.6875, 0.5839, 0.6875, 0.5839, 0.6875, 0.5942, 0.6875, 0.5942, 0.6875, 0.5839, 0.6875, 0.5839, 0.6875, 0.5942, 0.6875, 0.5942, 0.6875, 0.5839, 0.5625, 0.5839, 0.5625, 0.5839, 0.5625, 0.5839, 0.625, 0.5839, 0.625, 0.5861, 0.625, 0.5942, 0.5625, 0.5942, 0.5625, 0.5839, 0.5625, 0.5839, 0.5625, 0.5942, 0.5625, 0.5942, 0.5625, 0.5839, 0.5625, 0.5839, 0.5625, 0.6045, 0.5625, 0.6045, 0.5625, 0.5942, 0.5625, 0.5942, 0.5625, 0.6045, 0.5625, 0.6045, 0.5625, 0.5942, 0.5625, 0.5942, 0.5625, 0.6196, 0.5625, 0.625, 0.5625, 0.6045, 0.5625, 0.6045, 0.5625, 0.625, 0.5625, 0.625, 0.5625, 0.6045, 0.5625, 0.6045, 0.5625, 0.6196, 0.625, 0.625, 0.625, 0.625, 0.5625, 0.6196, 0.5625, 0.625, 0.625, 0.625, 0.625, 0.625, 0.5625, 0.625, 0.5625, 0.6045, 0.625, 0.6045, 0.625, 0.625, 0.625, 0.6196, 0.625, 0.6045, 0.625, 0.6045, 0.625, 0.625, 0.625, 0.625, 0.625, 0.5942, 0.625, 0.5942, 0.625, 0.6045, 0.625, 0.6045, 0.625, 0.5942, 0.625, 0.5942, 0.625, 0.6045, 0.625, 0.6045, 0.625, 0.5861, 0.625, 0.5839, 0.625, 0.5942, 0.625, 0.5942, 0.625, 0.5839, 0.625, 0.5839, 0.625, 0.5942, 0.625, 0.5942, 0.625, 0.5839, 0.5, 0.5839, 0.5, 0.5839, 0.5625, 0.5839, 0.5625, 0.5839, 0.5625, 0.6196, 0.5625, 0.625, 0.5625, 0.625, 0.5, 0.625, 0.5, 0.625, 0.5625, 0.625, 0.5625, 0.625, 0.5, 0.625, 0.5, 0.6045, 0.5625, 0.6045, 0.5625, 0.625, 0.5625, 0.6196, 0.5625, 0.6045, 0.5625, 0.6045, 0.5625, 0.625, 0.5625, 0.625, 0.5625, 0.5942, 0.5625, 0.5942, 0.5625, 0.6045, 0.5625, 0.6045, 0.5625, 0.5942, 0.5625, 0.5942, 0.5625, 0.6045, 0.5625, 0.6045, 0.5625, 0.5839, 0.5625, 0.5839, 0.5625, 0.5942, 0.5625, 0.5942, 0.5625, 0.5839, 0.5625, 0.5839, 0.5625, 0.5942, 0.5625, 0.5942, 0.5625, 0.5942, 0.5, 0.5942, 0.5, 0.5839, 0.5, 0.5942, 0.5, 0.5942, 0.5, 0.5839, 0.5, 0.5839, 0.5, 0.6045, 0.5, 0.6045, 0.5, 0.5942, 0.5, 0.5942, 0.5, 0.6045, 0.5, 0.6045, 0.5, 0.5942, 0.5, 0.5942, 0.5, 0.625, 0.5, 0.625, 0.5, 0.6045, 0.5, 0.6045, 0.5, 0.625, 0.5, 0.625, 0.5, 0.6045, 0.5, 0.6045, 0.5, 0.5839, 0.6875, 0.5839, 0.6875, 0.5839, 0.6875, 0.5839, 0.75, 0.5844, 0.75, 0.625, 0.5, 0.7001, 0.5, 0.7001, 0.75, 0.625, 0.75, 0.4129, 0.75, 0.4947, 0.75, 0.4947, 0.8251, 0.4129, 0.8251, 0.5839, 0.75, 0.625, 0.75, 0.625, 0.8251, 0.5839, 0.8251, 0.4947, 0.75, 0.5839, 0.75, 0.5839, 0.8251, 0.4947, 0.8251, 0.4129, 0.375, 0.4947, 0.375, 0.4947, 0.4249, 0.4129, 0.4249, 0.4947, 0.375, 0.5839, 0.375, 0.5839, 0.4249, 0.4947, 0.4249, 0.25, 0.5, 0.2999, 0.5, 0.2999, 0.75, 0.25, 0.75, 0.5839, 0.375, 0.625, 0.375, 0.625, 0.4249, 0.5839, 0.4249, 0.2999, 0.5, 0.375, 0.5, 0.375, 0.75, 0.2999, 0.75, 0.375, 0.5, 0.375, 0.75, 0.375, 0.75, 0.375, 0.5, 0.375, 0.75, 0.375, 0.8251, 0.375, 0.8251, 0.375, 0.75, 0.2999, 0.75, 0.2999, 0.5, 0.2999, 0.5, 0.2999, 0.75, 0.2999, 0.75, 0.2999, 0.5, 0.2999, 0.5, 0.2999, 0.75, 0.375, 0.75, 0.375, 0.75, 0.375, 0.75, 0.375, 0.75, 0.375, 0.5, 0.375, 0.75, 0.375, 0.75, 0.375, 0.5, 0.375, 0.4249, 0.375, 0.5, 0.375, 0.5, 0.375, 0.4249, 0.375, 0.375, 0.4129, 0.375, 0.4129, 0.4249, 0.375, 0.4249, 0.375, 0.75, 0.4129, 0.75, 0.4129, 0.8251, 0.375, 0.8251, 0.375, 0.8251, 0.4129, 0.8251, 0.4129, 0.875, 0.375, 0.875, 0.375, 0.5, 0.4129, 0.5, 0.4129, 0.75, 0.375, 0.75, 0.375, 0.4249, 0.4129, 0.4249, 0.4129, 0.5, 0.375, 0.5, 0.5839, 0.75, 0.5839, 0.5, 0.5839, 0.5, 0.5839, 0.75, 0.5839, 0.5, 0.625, 0.5, 0.625, 0.5, 0.5839, 0.5, 0.625, 0.75, 0.5839, 0.75, 0.5839, 0.75, 0.625, 0.75, 0.625, 0.5, 0.625, 0.75, 0.625, 0.75, 0.625, 0.5, 0.375, 0.4249, 0.375, 0.5, 0.375, 0.5, 0.375, 0.4249, 0.375, 0.5, 0.375, 0.75, 0.375, 0.75, 0.375, 0.5, 0.375, 0.75, 0.375, 0.8251, 0.375, 0.8251, 0.375, 0.75, 0.2999, 0.75, 0.2999, 0.5, 0.2999, 0.5, 0.2999, 0.75, 0.2999, 0.75, 0.2999, 0.5, 0.2999, 0.5, 0.2999, 0.75, 0.375, 0.75, 0.375, 0.8251, 0.375, 0.8251, 0.375, 0.75, 0.375, 0.5, 0.375, 0.75, 0.375, 0.75, 0.375, 0.5, 0.375, 0.4249, 0.375, 0.5, 0.375, 0.5, 0.375, 0.4249, 0.375, 0.4249, 0.375, 0.5, 0.375, 0.5, 0.375, 0.4249, 0.375, 0.5, 0.375, 0.75, 0.375, 0.75, 0.375, 0.5, 0.375, 0.75, 0.375, 0.8251, 0.375, 0.8251, 0.375, 0.75, 0.2999, 0.75, 0.2999, 0.5, 0.2999, 0.5, 0.2999, 0.75, 0.2999, 0.75, 0.375, 0.75, 0.375, 0.75, 0.2999, 0.75, 0.2999, 0.75, 0.2999, 0.75, 0.2999, 0.75, 0.2999, 0.75, 0.2999, 0.75, 0.2999, 0.75, 0.2999, 0.75, 0.2999, 0.75, 0.2999, 0.75, 0.2999, 0.75, 0.2999, 0.75, 0.2999, 0.75, 0.2999, 0.75, 0.375, 0.75, 0.375, 0.75, 0.2999, 0.75, 0.375, 0.75, 0.375, 0.75, 0.375, 0.75, 0.375, 0.75, 0.375, 0.75, 0.375, 0.8251, 0.375, 0.8251, 0.375, 0.75, 0.375, 0.75, 0.375, 0.8251, 0.375, 0.8251, 0.375, 0.75, 0.375, 0.75, 0.375, 0.75, 0.375, 0.75, 0.375, 0.75, 0.375, 0.75, 0.375, 0.75, 0.375, 0.75, 0.375, 0.75, 0.375, 0.75, 0.375, 0.8251, 0.375, 0.8251, 0.375, 0.75, 0.2999, 0.75, 0.2999, 0.75, 0.2999, 0.75, 0.2999, 0.75])
me_cube_005.materials.append(mat_skin)
me_cube_005.remesh_mode = 'QUAD'
me_cube_005.update()
me_cube_004 = bpy.data.meshes.new('Cube.004')
me_cube_004.from_pydata([(-2.348, -0.06095, 0.8447), (-2.332, -0.1514, 0.8386), (-2.429, -0.04336, 0.8605), (-2.441, 0.04626, 0.8746), (-2.366, 0.03058, 0.8527), (-2.3, -0.3994, 0.824), (-2.303, -0.3243, 0.8298), (-2.217, -0.4271, 0.8456), (-2.407, -0.3045, 0.8603), (-2.385, -0.3904, 0.8499), (-2.47, -0.2724, 0.9126), (-2.289, 0.01218, 0.8304), (-2.311, 0.1014, 0.8405), (-2.234, 0.08827, 0.8221), (-2.96, -0.2392, 1.022), (-2.964, -0.1692, 0.9213), (-2.961, -0.2439, 0.9223), (-2.963, -0.1661, 1.021), (-2.947, -0.3173, 0.9354), (-2.943, -0.3131, 1.01), (-2.955, -0.09874, 1.0), (-2.962, -0.09617, 0.9321), (-2.326, 0.4044, 1.006), (-2.402, 0.4445, 0.9993), (-2.352, 0.3451, 1.037), (-2.25, 0.3354, 1.036), (-2.428, 0.08714, 1.036), (-2.423, 0.005202, 1.029), (-2.359, 0.08454, 1.06), (-2.239, 0.2594, 1.054), (-2.326, 0.2554, 1.051), (-2.22, 0.1799, 1.071), (-2.433, 0.1818, 1.03), (-2.379, 0.1639, 1.058), (-2.418, 0.248, 1.02), (-2.343, -0.2309, 1.067), (-2.37, -0.1565, 1.063), (-2.411, -0.2378, 1.048), (-2.393, -0.3067, 1.058), (-2.359, -0.3859, 1.059), (-2.318, -0.3005, 1.064), (-2.191, -0.229, 1.07), (-2.244, -0.304, 1.058), (-2.168, -0.3092, 1.053), (-2.102, -0.3919, 0.8388), (-2.095, -0.3107, 1.043), (-2.002, 0.4201, 1.002), (-2.08, 0.4439, 0.9448), (-2.082, 0.4085, 1.005), (-2.156, 0.439, 0.9451), (-2.077, 0.3423, 1.035), (-2.162, 0.4022, 1.007), (-2.014, -0.0946, 0.8285), (-2.062, -0.1968, 0.8353), (-2.097, -0.1006, 0.8211), (-2.115, 0.2454, 0.8358), (-2.195, 0.246, 0.8358), (-2.212, 0.323, 0.8518), (-1.691, -0.1866, 0.9549), (-2.892, -0.07813, 0.9177), (-2.89, -0.08137, 1.01), (-2.296, -0.5149, 0.869), (-2.231, -0.5066, 0.8366), (-2.203, -0.5998, 0.8672), (-2.344, -0.4658, 1.043), (-2.293, -0.3803, 1.058), (-2.369, -0.5918, 0.9435), (-2.315, -0.6205, 0.9837), (-2.347, -0.5324, 0.9919), (-2.324, -0.698, 0.9741), (-2.395, -0.4718, 1.03), (-2.378, -0.4995, 0.9549), (-2.439, -0.4856, 0.9478), (-2.404, -0.5125, 0.8925), (-2.359, -0.5581, 0.8612), (-2.442, -1.008, 0.874), (-2.455, -0.9309, 0.8954), (-2.395, -0.9331, 0.7861), (-2.443, -1.06, 0.8749), (-2.431, -1.086, 0.9272), (-2.421, -1.018, 0.9545), (-2.358, -1.026, 0.895), (-2.457, -0.8346, 0.918), (-2.358, -0.8666, 0.9638), (-2.398, -0.6663, 0.9261), (-2.427, -0.7473, 0.9239), (-2.335, -0.7832, 0.9679), (-2.355, -0.7584, 0.7811), (-2.383, -1.081, 0.8863), (-2.396, -1.007, 0.7999), (-2.873, -0.3137, 0.9238), (-2.869, -0.3076, 1.014), (-2.881, -0.237, 0.8926), (-2.821, 0.5324, 0.9032), (-2.824, 0.5403, 0.9998), (-2.816, 0.6129, 0.9862), (-2.804, 0.6072, 0.8959), (-2.783, 0.694, 0.9896), (-2.769, 0.6856, 0.9008), (-2.814, 0.4602, 0.9196), (-2.752, 0.5978, 1.053), (-2.767, 0.5246, 1.054), (-2.78, 0.4648, 1.038), (-2.813, 0.4632, 0.9825), (-2.732, 0.5008, 0.8928), (-2.716, 0.5742, 0.893), (-2.697, 0.6449, 0.9147), (-2.708, 0.6503, 0.9991), (-2.904, 0.2087, 0.9773), (-2.891, 0.2772, 0.9022), (-2.894, 0.2091, 0.8989), (-2.906, 0.1426, 0.9763), (-2.891, 0.0719, 0.9121), (-2.897, 0.07322, 0.9773), (-2.899, 0.1389, 0.8985), (-2.89, 0.2173, 1.049), (-2.877, 0.2953, 1.021), (-2.902, 0.2635, 0.9678), (-2.805, 0.2943, 0.964), (-2.81, 0.2816, 0.9021), (-2.86, 0.3066, 0.96), (-2.804, 0.2774, 1.03), (-2.89, 0.144, 1.049), (-2.81, 0.2096, 1.054), (-2.82, 0.05739, 0.9709), (-2.809, 0.07482, 1.032), (-2.873, 0.08483, 1.032), (-2.811, 0.1392, 1.053), (-2.823, 0.06234, 0.9077), (-2.82, 0.1333, 0.8929), (-2.816, 0.2064, 0.8926), (-2.88, -0.6775, 1.026), (-2.883, -0.6742, 0.9268), (-2.841, -0.7452, 1.006), (-2.888, -0.6063, 1.029), (-2.866, -0.5193, 0.9001), (-2.893, -0.5997, 0.9409), (-2.886, -0.524, 0.9655), (-2.773, -0.548, 0.8926), (-2.839, -0.579, 0.8927), (-2.822, -0.4861, 0.9722), (-2.808, -0.4859, 0.9065), (-2.883, -0.5366, 1.024), (-2.792, -0.6555, 1.049), (-2.808, -0.5817, 1.054), (-2.823, -0.5103, 1.039), (-2.778, -0.708, 0.9983), (-2.784, -0.7122, 0.9166), (-2.853, -0.7482, 0.9249), (-2.812, -0.647, 0.8926), (-2.703, -0.5136, 0.8934), (-2.741, -0.4521, 0.9055), (-2.631, -0.4779, 0.8945), (-2.562, -0.5925, 0.9089), (-2.636, -0.6339, 0.9107), (-2.669, -0.5754, 0.8943), (-2.628, -0.6327, 0.9842), (-2.703, -0.6705, 0.9901), (-2.71, -0.6728, 0.9138), (-2.555, -0.5941, 0.978), (-2.567, -0.5612, 1.04), (-2.639, -0.5927, 1.043), (-2.714, -0.6247, 1.045), (-2.665, -0.5218, 1.053), (-2.735, -0.5524, 1.054), (-2.597, -0.4929, 1.052), (-2.56, -0.3934, 1.041), (-2.622, -0.4212, 1.039), (-2.756, -0.4794, 1.038), (-2.689, -0.4495, 1.037), (-2.69, -0.418, 0.9738), (-2.755, -0.4521, 0.9733), (-2.673, -0.4161, 0.9059), (-2.602, -0.3822, 0.905), (-2.887, -0.1574, 0.8925), (-2.802, -0.2259, 0.893), (-2.81, -0.1463, 0.8928), (-2.793, -0.3029, 0.9196), (-2.79, -0.2994, 1.009), (-2.797, -0.2273, 1.052), (-2.719, -0.2173, 1.051), (-2.728, -0.1353, 1.051), (-2.583, -0.03603, 1.005), (-2.66, -0.04839, 1.009), (-2.575, -0.1103, 1.049), (-2.651, -0.1234, 1.05), (-2.805, -0.1454, 1.053), (-2.737, -0.05975, 1.01), (-2.814, -0.07067, 1.011), (-2.884, -0.1544, 1.053), (-2.877, -0.235, 1.053), (-2.58, -0.03611, 0.9128), (-2.661, -0.04567, 0.9151), (-2.817, -0.06717, 0.9165), (-2.74, -0.05644, 0.9161), (-2.743, 0.125, 0.8936), (-2.738, 0.1987, 0.8932), (-2.747, 0.05443, 0.9057), (-2.743, 0.04637, 0.9677), (-2.737, 0.06323, 1.03), (-2.733, 0.1985, 1.052), (-2.735, 0.1288, 1.052), (-2.729, 0.2642, 1.031), (-2.73, 0.2837, 0.9679), (-2.732, 0.2744, 0.9044), (-2.543, 0.5598, 1.001), (-2.624, 0.6043, 1.001), (-2.661, 0.5555, 1.05), (-2.53, 0.554, 0.9176), (-2.613, 0.5994, 0.9178), (-2.63, 0.5306, 0.8946), (-2.545, 0.484, 0.8955), (-2.647, 0.4582, 0.8942), (-2.673, 0.3929, 0.9064), (-2.551, 0.3944, 0.8954), (-2.599, 0.3506, 0.9089), (-2.747, 0.4317, 0.9069), (-2.601, 0.3467, 0.9694), (-2.671, 0.3848, 0.9699), (-2.742, 0.4233, 0.9725), (-2.59, 0.36, 1.029), (-2.657, 0.3974, 1.031), (-2.724, 0.435, 1.032), (-2.621, 0.4538, 1.051), (-2.693, 0.4928, 1.052), (-2.411, -0.2937, 0.9155), (-2.447, -0.3167, 0.9464), (-2.488, -0.3148, 0.9283), (-2.504, -0.3238, 0.9803), (-2.534, -0.3466, 0.9037), (-2.562, -0.3525, 0.977), (-2.444, -0.3415, 1.053), (-2.453, -0.3033, 0.995), (-2.501, -0.3663, 1.043), (-2.477, -0.4307, 1.052), (-2.417, -0.4052, 1.051), (-2.533, -0.4639, 1.052), (-2.451, -0.4826, 1.026), (-2.498, -0.5296, 1.038), (-2.486, -0.5488, 0.968), (-2.488, -0.5481, 0.9018), (-2.44, -0.4713, 0.8654), (-2.496, -0.02671, 0.9018), (-2.442, -0.01721, 0.9674), (-2.506, -0.02389, 0.9951), (-2.395, -0.0761, 1.051), (-2.442, -0.07503, 1.034), (-2.502, -0.09503, 1.045), (-2.492, -0.1789, 1.044), (-2.427, -0.1626, 1.036), (-2.466, -0.2521, 1.002), (-2.565, -0.1935, 1.049), (-2.556, -0.2668, 1.0), (-2.562, -0.2679, 0.9136), (-2.586, 0.176, 0.8938), (-2.514, 0.1635, 0.8894), (-2.586, 0.1016, 0.8942), (-2.508, 0.08323, 0.8898), (-2.45, 0.1481, 0.8761), (-2.51, 0.01843, 0.9014), (-2.587, 0.03403, 0.9044), (-2.585, 0.2533, 0.905), (-2.515, 0.2484, 0.8985), (-2.403, 0.2212, 0.9417), (-2.453, 0.2369, 0.8771), (-2.442, 0.2487, 0.9407), (-2.512, 0.2541, 0.9558), (-2.583, 0.2627, 0.9642), (-2.657, 0.2633, 0.9061), (-2.655, 0.273, 0.9675), (-2.435, 0.2411, 1.006), (-2.388, 0.2639, 0.9938), (-2.508, 0.2412, 1.021), (-2.507, 0.1712, 1.045), (-2.58, 0.245, 1.028), (-2.654, 0.2538, 1.03), (-2.506, 0.09573, 1.045), (-2.506, 0.02809, 1.022), (-2.582, 0.1777, 1.049), (-2.657, 0.1874, 1.051), (-2.583, 0.1058, 1.05), (-2.659, 0.117, 1.051), (-2.662, 0.05067, 1.027), (-2.585, 0.03964, 1.025), (-2.507, 0.01514, 0.9624), (-2.586, 0.02428, 0.9635), (-2.666, 0.03544, 0.9652), (-2.668, 0.0451, 0.9047), (-2.552, 0.3094, 0.9268), (-2.432, 0.4127, 1.044), (-2.428, 0.3189, 1.054), (-2.581, 0.5122, 1.048), (-2.507, 0.4664, 1.049), (-2.466, 0.2862, 0.9624), (-2.464, 0.2923, 1.021), (-2.406, 0.2416, 1.055), (-2.525, 0.3249, 1.028), (-2.535, 0.3126, 0.9705), (-2.504, 0.3122, 0.9109), (-2.452, 0.5136, 0.9074), (-2.387, 0.4589, 0.9323), (-2.473, 0.5036, 0.9986), (-2.472, -0.3948, 0.8845), (-2.554, -0.4438, 0.8945), (-1.742, -0.119, 0.8498), (-1.816, -0.1483, 0.8507), (-1.854, -0.06517, 0.8309), (-1.815, 0.3598, 0.8478), (-1.758, 0.1318, 0.8187), (-1.832, 0.4311, 0.8776), (-1.911, 0.4179, 0.8827), (-1.846, 0.4902, 0.9302), (-1.776, -0.1887, 1.011), (-1.854, -0.2258, 1.018), (-1.763, -0.2286, 0.9653), (-1.704, -0.1811, 0.8963), (-1.82, 0.3176, 1.05), (-1.902, 0.2993, 1.05), (-1.807, 0.2434, 1.062), (-1.937, 0.05852, 1.072), (-1.855, 0.07563, 1.069), (-1.955, 0.1337, 1.069), (-1.976, -0.111, 1.066), (-1.875, -0.1606, 1.045), (-1.896, -0.08992, 1.061), (-1.735, -0.04542, 1.049), (-1.795, -0.1323, 1.039), (-1.815, -0.06795, 1.055), (-2.215, -0.1497, 1.077), (-2.159, -0.06155, 1.08), (-2.239, -0.07051, 1.077), (-1.832, 0.3908, 1.034), (-2.457, 0.3687, 0.8834), (-2.434, 0.2826, 0.8799), (-2.209, -0.0009409, 0.8142), (-2.153, 0.08184, 0.8169), (-2.014, -0.2995, 1.029), (-2.113, -0.2244, 1.062), (-2.034, -0.2112, 1.055), (-2.222, -0.3824, 1.049), (-2.341, 0.00461, 1.065), (-2.192, -0.5231, 0.9373), (-2.162, -0.4349, 0.9905), (-2.209, -0.4566, 1.011), (-2.176, 0.1664, 0.8205), (-2.373, 0.3425, 0.875), (-2.292, 0.3282, 0.8629), (-2.275, 0.2515, 0.8491), (-2.294, -0.1536, 1.072), (-1.779, -0.04214, 0.8321), (-2.404, 0.2138, 0.8678), (-2.232, 0.4397, 0.9445), (-2.245, 0.3984, 1.005), (-2.297, -0.4579, 0.8241), (-2.358, -0.4632, 0.8386), (-1.843, 0.4581, 1.001), (-1.836, 0.0023, 1.064), (-1.756, 0.02178, 1.061), (-2.308, 0.4459, 0.9424), (-2.383, 0.4095, 0.8942), (-1.889, 0.2255, 1.063), (-1.792, 0.1684, 1.066), (-2.384, 0.122, 0.8605), (-2.333, 0.1873, 0.8501), (-1.775, 0.094, 1.066), (-1.873, 0.1505, 1.067), (-2.302, 0.1729, 1.064), (-2.28, 0.09099, 1.07), (-2.27, -0.228, 1.068), (-1.851, -0.2577, 0.8858), (-1.94, -0.2753, 0.8754), (-1.895, -0.1699, 0.8483), (-1.774, -0.2209, 0.8941), (-2.209, -0.3543, 0.8327), (-2.319, -0.07588, 1.068), (-2.224, 0.3938, 0.8857), (-2.145, 0.3933, 0.8851), (-2.16, -0.3821, 1.024), (-2.325, -0.9592, 0.8805), (-2.353, 0.2664, 0.8645), (-2.302, 0.3972, 0.8924), (-2.136, -0.1422, 1.075), (-2.256, 0.1725, 0.8318), (-2.056, -0.1291, 1.07), (-2.267, -0.07943, 0.8244), (-2.241, -0.1755, 0.8192), (-2.18, -0.09508, 0.8135), (-1.936, 0.1799, 0.8293), (-1.914, 0.09975, 0.8246), (-2.016, 0.1695, 0.8288), (-1.989, 0.4059, 0.8861), (-1.924, 0.4677, 0.9389), (-1.809, 0.03665, 0.8249), (-1.733, 0.05582, 0.823), (-1.923, 0.438, 1.003), (-1.914, 0.3716, 1.035), (-2.052, 0.3265, 0.8535), (-2.067, 0.3969, 0.8872), (-2.201, 0.09934, 1.076), (-2.26, 0.009853, 1.076), (-2.18, 0.01886, 1.081), (-2.099, 0.0301, 1.079), (-2.079, -0.04902, 1.076), (-1.933, -0.08198, 0.8308), (-2.464, 0.4416, 0.8898), (-2.723, -0.2143, 0.8937), (-2.652, -0.1251, 0.8941), (-2.645, -0.2035, 0.8943), (-1.971, 0.2092, 1.065), (-1.984, 0.2831, 1.051), (-2.731, -0.1353, 0.8935), (-1.978, -0.1857, 0.8435), (-2.095, 0.1652, 0.8242), (-2.072, 0.08152, 0.8214), (-2.037, 0.1205, 1.071), (-2.119, 0.109, 1.076), (-2.514, -0.5032, 0.8945), (-2.018, 0.04356, 1.075), (-1.998, -0.03361, 1.071), (-1.917, -0.01622, 1.067), (-2.414, -0.1319, 0.8646), (-2.486, -0.1978, 0.8885), (-2.49, -0.1155, 0.8887), (-2.741, -0.6122, 0.8934), (-2.067, 0.2705, 1.054), (-2.152, 0.2633, 1.056), (-2.053, 0.1967, 1.067), (-2.137, 0.1872, 1.07), (-1.779, 0.2082, 0.8239), (-1.877, 0.2706, 0.8358), (-1.956, 0.2581, 0.8389), (-2.572, -0.1177, 0.8939), (-2.715, -0.2911, 0.9179), (-2.711, -0.2893, 1.006), (-2.637, -0.2792, 0.9152), (-2.634, -0.2765, 1.003), (-2.229, -0.7042, 0.8878), (-2.341, -0.6635, 0.7835), (-2.642, -0.2054, 1.05), (-2.594, -0.5381, 0.8953), (-2.035, 0.2492, 0.8394), (-2.131, 0.3231, 0.8503), (-1.995, 0.3545, 1.034), (-1.858, 0.1933, 0.8273), (-1.835, 0.1153, 0.8222), (-1.955, -0.1879, 1.05), (-1.933, -0.2656, 1.023), (-2.551, 0.4135, 1.05), (-2.665, 0.1147, 0.8943), (-2.662, 0.1881, 0.8938), (-2.411, -1.07, 0.8361), (-2.286, -0.5479, 1.02), (-1.973, 0.3348, 0.8542), (-2.625, -0.3845, 0.9756), (-1.798, 0.2846, 0.8303), (-2.566, -0.1961, 0.8941), (-2.28, -0.4628, 1.045), (-2.161, 0.336, 1.037), (-2.379, -0.8484, 0.7808), (-2.124, -0.2895, 0.8427), (-2.147, -0.1957, 0.8214), (-2.027, -0.2985, 0.8643), (-1.713, -0.1065, 1.033), (-1.895, 0.3466, 0.8519), (-2.315, -0.2424, 0.8328), (-2.407, -0.2178, 0.861), (-1.696, -0.1567, 0.9996), (-2.484, 0.3724, 1.049), (-2.385, -0.9458, 0.9592), (-1.837, -0.2751, 0.9677), (-1.914, -0.3293, 0.9571), (-2.257, -0.7965, 0.8787), (-2.005, -0.3839, 0.9347), (-2.145, -0.4448, 0.9186), (-2.292, -0.882, 0.873), (-1.886, 0.01834, 0.826), (-2.003, 0.4562, 0.9417), (-1.965, 0.003847, 0.8252), (-2.214, -0.2729, 0.8222), (-2.127, -0.007019, 0.813), (-2.046, -0.005791, 0.8211), (-1.993, 0.08731, 0.8249), (-2.432, 0.2596, 0.9146), (-2.093, -0.3976, 0.9954), (-2.397, -0.2802, 0.9895), (-2.437, 0.01608, 0.9192), (-2.453, -0.319, 0.8882)], [], [(0, 4, 11, 384), (2, 0, 1, 420), (384, 385, 1, 0), (2, 3, 4, 0), (257, 3, 485, 259), (485, 243, 284, 259), (422, 242, 2, 420), (255, 258, 3, 257), (3, 258, 362, 4), (12, 11, 4, 362), (8, 6, 5, 9), (353, 5, 7, 62), (7, 5, 6, 373), (6, 464, 478, 373), (7, 373, 44, 473), (8, 465, 464, 6), (10, 8, 486, 225), (353, 354, 9, 5), (10, 250, 252, 253), (465, 8, 10, 421), (11, 12, 13, 334), (382, 13, 12, 363), (15, 16, 14, 17), (14, 19, 91, 190), (15, 21, 59, 174), (16, 18, 19, 14), (16, 15, 174, 92), (17, 20, 21, 15), (60, 20, 17, 189), (17, 14, 190, 189), (92, 90, 18, 16), (90, 91, 19, 18), (60, 59, 21, 20), (22, 24, 25, 352), (300, 23, 22, 358), (22, 352, 351, 358), (24, 22, 23, 289), (23, 300, 299, 301), (25, 24, 30, 29), (26, 28, 33, 32), (26, 276, 277, 27), (28, 26, 27, 340), (28, 367, 366, 33), (29, 425, 457, 25), (31, 29, 30, 366), (33, 366, 30, 295), (30, 24, 290, 295), (31, 398, 415, 427), (31, 427, 425, 29), (32, 270, 272, 273), (32, 273, 276, 26), (34, 32, 33, 295), (34, 271, 270, 32), (34, 295, 290, 294), (35, 37, 38, 40), (35, 368, 348, 36), (37, 35, 36, 249), (36, 245, 246, 249), (484, 225, 226, 232), (484, 232, 231, 38), (37, 249, 248, 250), (235, 39, 38, 231), (40, 38, 39, 65), (70, 64, 39, 235), (40, 65, 339, 42), (368, 35, 40, 42), (42, 43, 41, 368), (45, 337, 41, 43), (41, 328, 348, 368), (483, 45, 43, 377), (43, 42, 339, 377), (336, 45, 483, 472), (483, 377, 342, 473), (47, 48, 46, 476), (50, 442, 46, 48), (395, 394, 46, 442), (390, 397, 47, 476), (48, 47, 49, 51), (49, 47, 397, 376), (50, 48, 51, 457), (50, 457, 425, 424), (51, 49, 351, 352), (53, 54, 52, 411), (371, 411, 52, 403), (477, 403, 52, 480), (53, 411, 370, 461), (459, 460, 53, 461), (54, 386, 334, 479), (54, 53, 460, 386), (54, 479, 480, 52), (55, 56, 57, 441), (344, 56, 55, 412), (389, 412, 55, 440), (346, 57, 56, 347), (382, 347, 56, 344), (57, 375, 376, 441), (57, 346, 380, 375), (176, 174, 59, 193), (186, 188, 60, 189), (193, 59, 60, 188), (74, 73, 61, 63), (241, 354, 61, 73), (353, 62, 61, 354), (63, 61, 62, 341), (62, 7, 473, 341), (63, 67, 69, 436), (63, 436, 437, 74), (451, 67, 63, 341), (65, 39, 64, 456), (64, 70, 71, 68), (65, 456, 343, 339), (71, 74, 66, 68), (68, 66, 67, 451), (84, 69, 67, 66), (68, 451, 456, 64), (85, 86, 69, 84), (70, 237, 72, 71), (234, 237, 70, 235), (71, 72, 73, 74), (72, 237, 238, 239), (73, 72, 239, 240), (84, 66, 74, 437), (75, 76, 77, 89), (80, 468, 76, 75), (83, 82, 76, 468), (76, 82, 458, 77), (77, 378, 81, 89), (88, 79, 78, 450), (80, 75, 78, 79), (78, 75, 89, 450), (81, 80, 79, 88), (468, 80, 81, 378), (82, 85, 87, 458), (83, 86, 85, 82), (378, 474, 83, 468), (83, 474, 471, 86), (87, 85, 84, 437), (86, 471, 436, 69), (87, 437, 436, 471), (474, 458, 87, 471), (89, 81, 88, 450), (177, 178, 91, 90), (91, 178, 179, 190), (177, 90, 92, 175), (93, 94, 95, 96), (94, 93, 99, 103), (100, 95, 94, 101), (102, 101, 94, 103), (95, 97, 98, 96), (96, 105, 104, 93), (97, 95, 100, 107), (105, 96, 98, 106), (107, 106, 98, 97), (99, 93, 104, 216), (219, 103, 99, 216), (207, 100, 101, 224), (222, 224, 101, 102), (222, 102, 103, 219), (210, 212, 104, 105), (209, 210, 105, 106), (207, 206, 107, 100), (107, 206, 209, 106), (109, 110, 108, 117), (108, 115, 116, 117), (109, 117, 116, 120), (118, 119, 109, 120), (130, 110, 109, 119), (111, 108, 110, 114), (129, 114, 110, 130), (112, 113, 111, 114), (115, 108, 111, 122), (126, 122, 111, 113), (129, 128, 112, 114), (128, 124, 113, 112), (116, 115, 123, 121), (196, 130, 119, 204), (203, 204, 119, 118), (121, 118, 120, 116), (200, 202, 121, 123), (203, 118, 121, 202), (123, 115, 122, 127), (201, 200, 123, 127), (124, 125, 126, 113), (199, 125, 124, 198), (201, 127, 125, 199), (127, 122, 126, 125), (198, 124, 128, 197), (197, 128, 129, 195), (195, 129, 130, 196), (146, 143, 131, 133), (133, 131, 132, 148), (132, 131, 134, 136), (139, 149, 132, 136), (147, 146, 133, 148), (143, 144, 134, 131), (136, 137, 135, 139), (138, 139, 135, 141), (140, 141, 135, 137), (142, 137, 136, 134), (138, 423, 149, 139), (138, 150, 155, 423), (140, 137, 142, 145), (151, 141, 140, 171), (168, 171, 140, 145), (150, 138, 141, 151), (144, 145, 142, 134), (157, 162, 143, 146), (162, 164, 144, 143), (144, 164, 168, 145), (147, 158, 157, 146), (423, 158, 147, 149), (149, 147, 148, 132), (152, 150, 151, 172), (155, 150, 152, 439), (153, 154, 155, 439), (153, 240, 239, 159), (153, 439, 416, 240), (154, 153, 159, 156), (158, 423, 155, 154), (156, 157, 158, 154), (156, 161, 162, 157), (159, 160, 161, 156), (236, 165, 160, 238), (239, 238, 160, 159), (161, 163, 164, 162), (161, 160, 165, 163), (163, 169, 168, 164), (166, 167, 165, 236), (169, 163, 165, 167), (166, 233, 228, 230), (453, 167, 166, 230), (169, 170, 171, 168), (169, 167, 453, 170), (173, 172, 170, 453), (172, 151, 171, 170), (172, 173, 303, 152), (173, 229, 302, 303), (175, 92, 174, 176), (410, 405, 175, 176), (175, 405, 432, 177), (194, 410, 176, 193), (177, 432, 433, 178), (179, 180, 181, 186), (179, 186, 189, 190), (179, 178, 433, 180), (180, 438, 185, 181), (180, 433, 435, 438), (181, 185, 183, 187), (184, 182, 183, 185), (191, 192, 183, 182), (184, 247, 244, 182), (248, 247, 184, 251), (251, 184, 185, 438), (186, 181, 187, 188), (192, 194, 187, 183), (194, 193, 188, 187), (244, 242, 191, 182), (191, 431, 406, 192), (422, 431, 191, 242), (192, 406, 410, 194), (195, 448, 287, 197), (449, 448, 195, 196), (268, 449, 196, 204), (197, 287, 286, 198), (198, 286, 282, 199), (200, 279, 275, 202), (279, 200, 201, 281), (282, 281, 201, 199), (203, 269, 268, 204), (275, 269, 203, 202), (205, 206, 207, 291), (205, 208, 209, 206), (292, 301, 205, 291), (223, 291, 207, 224), (301, 299, 208, 205), (211, 210, 209, 208), (211, 214, 212, 210), (211, 208, 299, 404), (212, 213, 216, 104), (214, 215, 213, 212), (213, 218, 219, 216), (288, 215, 214, 298), (404, 332, 214, 211), (215, 217, 218, 213), (288, 297, 217, 215), (220, 221, 218, 217), (218, 221, 222, 219), (223, 221, 220, 447), (297, 296, 220, 217), (223, 224, 222, 221), (292, 291, 223, 447), (227, 226, 225, 486), (225, 484, 250, 10), (228, 232, 226, 227), (227, 486, 302, 229), (228, 227, 229, 230), (453, 230, 229, 173), (234, 235, 231, 233), (233, 231, 232, 228), (233, 166, 236, 234), (237, 234, 236, 238), (241, 73, 240, 416), (241, 416, 303, 302), (243, 485, 242, 244), (245, 27, 243, 246), (243, 27, 277, 284), (246, 243, 244, 247), (245, 374, 340, 27), (245, 36, 348, 374), (246, 247, 248, 249), (250, 248, 251, 252), (435, 252, 251, 438), (253, 434, 407, 455), (421, 10, 253, 455), (253, 252, 435, 434), (254, 449, 268, 261), (256, 254, 255, 257), (255, 254, 261, 262), (255, 262, 264, 258), (256, 260, 287, 448), (449, 254, 256, 448), (260, 256, 257, 259), (258, 264, 350, 362), (259, 284, 285, 260), (260, 285, 286, 287), (266, 262, 261, 267), (264, 265, 263, 482), (263, 265, 270, 271), (263, 271, 293, 482), (264, 262, 266, 265), (333, 350, 264, 482), (270, 265, 266, 272), (267, 261, 268, 269), (272, 266, 267, 274), (274, 267, 269, 275), (294, 293, 271, 34), (273, 272, 274, 278), (278, 274, 275, 279), (276, 273, 278, 280), (276, 280, 283, 277), (280, 278, 279, 281), (280, 281, 282, 283), (285, 283, 282, 286), (284, 277, 283, 285), (290, 24, 289, 467), (301, 292, 289, 23), (296, 294, 290, 467), (292, 447, 467, 289), (293, 294, 296, 297), (447, 220, 296, 467), (298, 293, 297, 288), (332, 333, 298, 214), (404, 299, 300, 359), (354, 241, 302, 9), (439, 152, 303, 416), (304, 305, 306, 349), (372, 305, 304, 315), (369, 371, 305, 372), (305, 371, 403, 306), (477, 475, 306, 403), (307, 454, 429, 463), (463, 310, 309, 307), (311, 309, 310, 391), (311, 391, 394, 355), (312, 326, 323, 313), (462, 326, 312, 466), (314, 312, 313, 469), (315, 58, 314, 372), (369, 372, 314, 469), (314, 58, 466, 312), (316, 331, 395, 317), (318, 316, 317, 360), (414, 417, 319, 321), (418, 419, 319, 417), (321, 319, 320, 365), (320, 356, 357, 364), (320, 364, 361, 365), (419, 356, 320, 319), (321, 365, 360, 408), (323, 324, 322, 445), (338, 445, 322, 383), (323, 326, 327, 324), (446, 313, 323, 445), (356, 419, 324, 327), (418, 322, 324, 419), (325, 357, 356, 327), (327, 326, 462, 325), (329, 330, 328, 381), (328, 41, 337, 381), (329, 381, 383, 402), (399, 330, 329, 400), (401, 400, 329, 402), (330, 374, 348, 328), (332, 404, 359, 345), (379, 333, 332, 345), (333, 379, 363, 350), (334, 13, 335, 479), (334, 386, 384, 11), (382, 344, 335, 13), (412, 413, 335, 344), (336, 338, 337, 45), (336, 446, 445, 338), (381, 337, 338, 383), (367, 28, 340, 399), (342, 343, 341, 473), (456, 451, 341, 343), (377, 339, 343, 342), (345, 346, 347, 379), (346, 345, 359, 380), (349, 306, 475, 392), (351, 49, 376, 375), (351, 375, 380, 358), (457, 51, 352, 25), (355, 394, 395, 331), (359, 300, 358, 380), (361, 318, 360, 365), (409, 408, 360, 317), (363, 12, 362, 350), (398, 31, 366, 367), (369, 469, 470, 370), (371, 369, 370, 411), (370, 470, 472, 461), (373, 478, 459, 44), (399, 340, 374, 330), (396, 441, 376, 397), (378, 77, 458, 474), (379, 347, 382, 363), (383, 322, 418, 402), (385, 384, 386, 460), (385, 460, 459, 478), (464, 1, 385, 478), (387, 430, 429, 443), (389, 387, 388, 481), (388, 387, 443, 444), (430, 387, 389, 440), (391, 310, 390, 476), (396, 397, 390, 452), (390, 310, 463, 452), (393, 392, 444, 308), (394, 391, 476, 46), (409, 317, 395, 442), (399, 400, 398, 367), (415, 398, 400, 401), (414, 415, 401, 417), (401, 402, 418, 417), (406, 407, 405, 410), (405, 407, 434, 432), (407, 406, 431, 455), (414, 321, 408, 426), (424, 426, 408, 409), (481, 413, 412, 389), (413, 480, 479, 335), (414, 426, 427, 415), (421, 422, 420, 465), (464, 465, 420, 1), (455, 431, 422, 421), (424, 409, 442, 50), (426, 424, 425, 427), (444, 443, 428, 308), (429, 430, 452, 463), (434, 435, 433, 432), (441, 396, 440, 55), (452, 430, 440, 396), (454, 428, 443, 429), (475, 388, 444, 392), (446, 470, 469, 313), (472, 470, 446, 336), (459, 461, 472, 44), (475, 477, 481, 388), (480, 413, 481, 477), (482, 293, 298, 333), (483, 473, 44, 472), (484, 38, 37, 250), (485, 3, 2, 242), (486, 8, 9, 302)])
me_cube_004.polygons.foreach_set('use_smooth', [True] * 475)
me_cube_004.materials.append(mat_skin)
me_cube_004.remesh_mode = 'QUAD'
me_cube_004.update()

# ---- objects
ob_head = bpy.data.objects.new('Head', me_cube_002)
ob_eye = bpy.data.objects.new('Eye', me_cube_003)
ob_ears = bpy.data.objects.new('Ears', me_cylinder)
ob_neck = bpy.data.objects.new('Neck', me_cube)
ob_body = bpy.data.objects.new('Body', me_cube_005)
ob_hand = bpy.data.objects.new('Hand', me_cube_004)

# ---- transforms, parenting, visibility, modifiers, constraints
ob_head.location = (0.0, -0.508, 2.972)
ob_head.scale = (3.437, 2.682, 2.932)
_m = ob_head.modifiers.new('Mirror', 'MIRROR')
_m.use_clip = True
_m = ob_head.modifiers.new('Subdivision', 'SUBSURF')
_m.levels = 2
_m.render_levels = 1
ob_eye.location = (1.744, -2.997, 3.292)
ob_eye.scale = (0.7571, 0.2857, 0.7571)
_m = ob_eye.modifiers.new('Subdivision', 'SUBSURF')
_m.levels = 2
_m = ob_eye.modifiers.new('Mirror', 'MIRROR')
_m.mirror_object = ob_head
ob_ears.location = (3.29, 0.152, 2.278)
ob_ears.rotation_euler = (1.571, -0.0, 0.0)
ob_ears.scale = (0.7499, 0.772, 0.5347)
_m = ob_ears.modifiers.new('Mirror', 'MIRROR')
_m.mirror_object = ob_head
_m = ob_ears.modifiers.new('Boolean', 'BOOLEAN')
_m.object = ob_head
ob_neck.location = (0.0, 0.0, -0.2314)
ob_neck.scale = (1.0, 0.8173, 0.6643)
_m = ob_neck.modifiers.new('Subdivision', 'SUBSURF')
_m.render_levels = 1
_m = ob_neck.modifiers.new('Boolean', 'BOOLEAN')
_m.object = ob_head
ob_body.location = (0.0, 0.0, -3.674)
ob_body.scale = (3.254, 1.596, 3.254)
_m = ob_body.modifiers.new('Subdivision', 'SUBSURF')
_m.levels = 2
_m = ob_body.modifiers.new('Mirror', 'MIRROR')
_m.use_clip = True
_m = ob_body.modifiers.new('Boolean', 'BOOLEAN')
_m.object = ob_neck
ob_hand.location = (0.0, 0.0, -3.7)
ob_hand.scale = (3.254, 1.596, 3.254)
ob_hand.hide_select = True
ob_hand.hide_render = True
_m = ob_hand.modifiers.new('Mirror', 'MIRROR')
_m.mirror_object = ob_body

# ---- collection membership
scene.collection.objects.link(ob_head)
scene.collection.objects.link(ob_eye)
scene.collection.objects.link(ob_ears)
scene.collection.objects.link(ob_neck)
scene.collection.objects.link(ob_body)
scene.collection.objects.link(ob_hand)

# ---- scene / render settings (as saved in the file)
scene.frame_start = 1; scene.frame_end = 250; scene.frame_set(81)
scene.render.engine = 'BLENDER_EEVEE_NEXT'
scene.cycles.use_denoising = False
scene.cycles.sampling_pattern = 'TABULATED_SOBOL'
scene.cycles.use_light_tree = False
scene.view_settings.view_transform = 'Filmic'
bpy.context.view_layer.update()

# ---- added for rendering (the .blend has no active camera and no usable light): camera, sun
cam_auto = bpy.data.cameras.new('AutoCamera')
cam_auto.lens = 50.0
cam_auto.sensor_width = 36.0
cam_auto.clip_end = 1000.0
ob_auto_camera = bpy.data.objects.new('AutoCamera', cam_auto)
scene.collection.objects.link(ob_auto_camera)
ob_auto_camera.location = (23.7246, -28.628, 17.0252)
ob_auto_camera.rotation_euler = (1.09748, -7.21219e-08, 0.694738)
scene.camera = ob_auto_camera
light_auto_sun = bpy.data.lights.new('AutoSun', 'SUN')
light_auto_sun.energy = 3.0
light_auto_sun.angle = 0.0523599
ob_auto_sun = bpy.data.objects.new('AutoSun', light_auto_sun)
scene.collection.objects.link(ob_auto_sun)
ob_auto_sun.rotation_euler = (0.872665, 0.174533, 0.523599)
bpy.context.view_layer.update()
